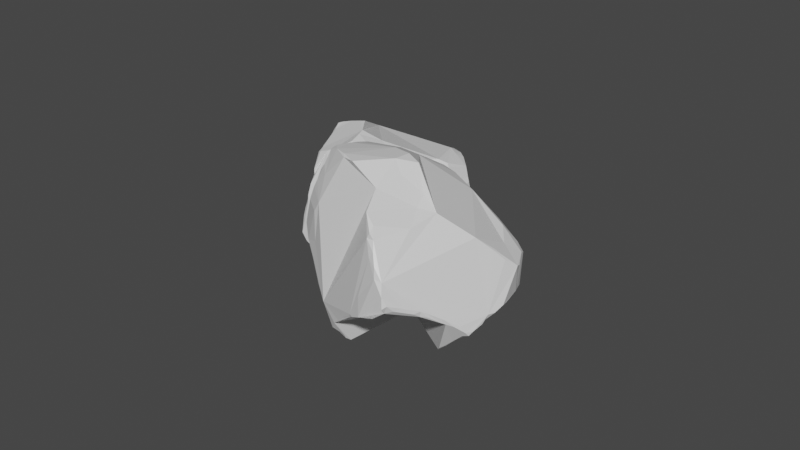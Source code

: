 # Source: rocks4.blend  (saved by Blender 2.93.20; exported with 4.5.12 LTS)
import bpy
from mathutils import Matrix  # noqa: F401  (used for matrix-valued properties, if any)

bpy.ops.wm.read_factory_settings(use_empty=True)
scene = bpy.context.scene
scene.name = 'Scene'

# ---- collections
col_collection = bpy.data.collections.new('Collection'); scene.collection.children.link(col_collection)

# ---- materials (node trees are filled in below, after node groups)
mat_material_012 = bpy.data.materials.new('Material.012')
mat_material_012.alpha_threshold = 0.0
mat_material_012.use_transparent_shadow = False
mat_material_012.line_color = (0.0, 0.0, 0.0, 1.0)
mat_material_011 = bpy.data.materials.new('Material.011')
mat_material_011.alpha_threshold = 0.0
mat_material_011.use_transparent_shadow = False
mat_material_011.line_color = (0.0, 0.0, 0.0, 1.0)
mat_material_010 = bpy.data.materials.new('Material.010')
mat_material_010.alpha_threshold = 0.0
mat_material_010.use_transparent_shadow = False
mat_material_010.line_color = (0.0, 0.0, 0.0, 1.0)
mat_material_009 = bpy.data.materials.new('Material.009')
mat_material_009.alpha_threshold = 0.0
mat_material_009.use_transparent_shadow = False
mat_material_009.line_color = (0.0, 0.0, 0.0, 1.0)
mat_material_002 = bpy.data.materials.new('Material.002')
mat_material_002.alpha_threshold = 0.0
mat_material_002.use_transparent_shadow = False
mat_material_002.line_color = (0.0, 0.0, 0.0, 1.0)
mat_material_001 = bpy.data.materials.new('Material.001')
mat_material_001.alpha_threshold = 0.0
mat_material_001.use_transparent_shadow = False
mat_material_001.line_color = (0.0, 0.0, 0.0, 1.0)
mat_material_003 = bpy.data.materials.new('Material.003')
mat_material_003.alpha_threshold = 0.0
mat_material_003.use_transparent_shadow = False
mat_material_003.line_color = (0.0, 0.0, 0.0, 1.0)
mat_material_004 = bpy.data.materials.new('Material.004')
mat_material_004.alpha_threshold = 0.0
mat_material_004.use_transparent_shadow = False
mat_material_004.line_color = (0.0, 0.0, 0.0, 1.0)
mat_material_008 = bpy.data.materials.new('Material.008')
mat_material_008.alpha_threshold = 0.0
mat_material_008.use_transparent_shadow = False
mat_material_008.line_color = (0.0, 0.0, 0.0, 1.0)
mat_material_007 = bpy.data.materials.new('Material.007')
mat_material_007.alpha_threshold = 0.0
mat_material_007.use_transparent_shadow = False
mat_material_007.line_color = (0.0, 0.0, 0.0, 1.0)
mat_material_006 = bpy.data.materials.new('Material.006')
mat_material_006.alpha_threshold = 0.0
mat_material_006.use_transparent_shadow = False
mat_material_006.line_color = (0.0, 0.0, 0.0, 1.0)
mat_material_005 = bpy.data.materials.new('Material.005')
mat_material_005.alpha_threshold = 0.0
mat_material_005.use_transparent_shadow = False
mat_material_005.line_color = (0.0, 0.0, 0.0, 1.0)

# ---- material node trees
mat_material_012.use_nodes = True; mat_material_012.node_tree.nodes.clear()
_N = mat_material_012.node_tree.nodes; _L = mat_material_012.node_tree.links
n0 = _N.new('ShaderNodeOutputMaterial'); n0.name = 'Material Output'; n0.location = (300, 300)
n1 = _N.new('ShaderNodeBsdfPrincipled'); n1.name = 'Principled BSDF'; n1.location = (10, 300)
n1.distribution = 'GGX'
n1.subsurface_method = 'BURLEY'
n1.inputs[2].default_value = 0.4
n1.inputs[3].default_value = 1.45
n1.inputs[27].default_value = (0.0, 0.0, 0.0, 1.0)
n1.inputs[28].default_value = 1.0
_L.new(n1.outputs[0], n0.inputs[0])
n0.is_active_output = True
mat_material_011.use_nodes = True; mat_material_011.node_tree.nodes.clear()
_N = mat_material_011.node_tree.nodes; _L = mat_material_011.node_tree.links
n0 = _N.new('ShaderNodeOutputMaterial'); n0.name = 'Material Output'; n0.location = (300, 300)
n1 = _N.new('ShaderNodeBsdfPrincipled'); n1.name = 'Principled BSDF'; n1.location = (10, 300)
n1.distribution = 'GGX'
n1.subsurface_method = 'BURLEY'
n1.inputs[2].default_value = 0.4
n1.inputs[3].default_value = 1.45
n1.inputs[27].default_value = (0.0, 0.0, 0.0, 1.0)
n1.inputs[28].default_value = 1.0
_L.new(n1.outputs[0], n0.inputs[0])
n0.is_active_output = True
mat_material_010.use_nodes = True; mat_material_010.node_tree.nodes.clear()
_N = mat_material_010.node_tree.nodes; _L = mat_material_010.node_tree.links
n0 = _N.new('ShaderNodeOutputMaterial'); n0.name = 'Material Output'; n0.location = (300, 300)
n1 = _N.new('ShaderNodeBsdfPrincipled'); n1.name = 'Principled BSDF'; n1.location = (10, 300)
n1.distribution = 'GGX'
n1.subsurface_method = 'BURLEY'
n1.inputs[2].default_value = 0.4
n1.inputs[3].default_value = 1.45
n1.inputs[27].default_value = (0.0, 0.0, 0.0, 1.0)
n1.inputs[28].default_value = 1.0
_L.new(n1.outputs[0], n0.inputs[0])
n0.is_active_output = True
mat_material_009.use_nodes = True; mat_material_009.node_tree.nodes.clear()
_N = mat_material_009.node_tree.nodes; _L = mat_material_009.node_tree.links
n0 = _N.new('ShaderNodeOutputMaterial'); n0.name = 'Material Output'; n0.location = (300, 300)
n1 = _N.new('ShaderNodeBsdfPrincipled'); n1.name = 'Principled BSDF'; n1.location = (10, 300)
n1.distribution = 'GGX'
n1.subsurface_method = 'BURLEY'
n1.inputs[2].default_value = 0.4
n1.inputs[3].default_value = 1.45
n1.inputs[27].default_value = (0.0, 0.0, 0.0, 1.0)
n1.inputs[28].default_value = 1.0
_L.new(n1.outputs[0], n0.inputs[0])
n0.is_active_output = True
mat_material_002.use_nodes = True; mat_material_002.node_tree.nodes.clear()
_N = mat_material_002.node_tree.nodes; _L = mat_material_002.node_tree.links
n0 = _N.new('ShaderNodeOutputMaterial'); n0.name = 'Material Output'; n0.location = (300, 300)
n1 = _N.new('ShaderNodeBsdfPrincipled'); n1.name = 'Principled BSDF'; n1.location = (10, 300)
n1.distribution = 'GGX'
n1.subsurface_method = 'BURLEY'
n1.inputs[2].default_value = 0.4
n1.inputs[3].default_value = 1.45
n1.inputs[27].default_value = (0.0, 0.0, 0.0, 1.0)
n1.inputs[28].default_value = 1.0
_L.new(n1.outputs[0], n0.inputs[0])
n0.is_active_output = True
mat_material_001.use_nodes = True; mat_material_001.node_tree.nodes.clear()
_N = mat_material_001.node_tree.nodes; _L = mat_material_001.node_tree.links
n0 = _N.new('ShaderNodeOutputMaterial'); n0.name = 'Material Output'; n0.location = (300, 300)
n1 = _N.new('ShaderNodeBsdfPrincipled'); n1.name = 'Principled BSDF'; n1.location = (10, 300)
n1.distribution = 'GGX'
n1.subsurface_method = 'BURLEY'
n1.inputs[2].default_value = 0.4
n1.inputs[3].default_value = 1.45
n1.inputs[27].default_value = (0.0, 0.0, 0.0, 1.0)
n1.inputs[28].default_value = 1.0
_L.new(n1.outputs[0], n0.inputs[0])
n0.is_active_output = True
mat_material_003.use_nodes = True; mat_material_003.node_tree.nodes.clear()
_N = mat_material_003.node_tree.nodes; _L = mat_material_003.node_tree.links
n0 = _N.new('ShaderNodeOutputMaterial'); n0.name = 'Material Output'; n0.location = (300, 300)
n1 = _N.new('ShaderNodeBsdfPrincipled'); n1.name = 'Principled BSDF'; n1.location = (10, 300)
n1.distribution = 'GGX'
n1.subsurface_method = 'BURLEY'
n1.inputs[2].default_value = 0.4
n1.inputs[3].default_value = 1.45
n1.inputs[27].default_value = (0.0, 0.0, 0.0, 1.0)
n1.inputs[28].default_value = 1.0
_L.new(n1.outputs[0], n0.inputs[0])
n0.is_active_output = True
mat_material_004.use_nodes = True; mat_material_004.node_tree.nodes.clear()
_N = mat_material_004.node_tree.nodes; _L = mat_material_004.node_tree.links
n0 = _N.new('ShaderNodeOutputMaterial'); n0.name = 'Material Output'; n0.location = (300, 300)
n1 = _N.new('ShaderNodeBsdfPrincipled'); n1.name = 'Principled BSDF'; n1.location = (10, 300)
n1.distribution = 'GGX'
n1.subsurface_method = 'BURLEY'
n1.inputs[2].default_value = 0.4
n1.inputs[3].default_value = 1.45
n1.inputs[27].default_value = (0.0, 0.0, 0.0, 1.0)
n1.inputs[28].default_value = 1.0
_L.new(n1.outputs[0], n0.inputs[0])
n0.is_active_output = True
mat_material_008.use_nodes = True; mat_material_008.node_tree.nodes.clear()
_N = mat_material_008.node_tree.nodes; _L = mat_material_008.node_tree.links
n0 = _N.new('ShaderNodeOutputMaterial'); n0.name = 'Material Output'; n0.location = (300, 300)
n1 = _N.new('ShaderNodeBsdfPrincipled'); n1.name = 'Principled BSDF'; n1.location = (10, 300)
n1.distribution = 'GGX'
n1.subsurface_method = 'BURLEY'
n1.inputs[2].default_value = 0.4
n1.inputs[3].default_value = 1.45
n1.inputs[27].default_value = (0.0, 0.0, 0.0, 1.0)
n1.inputs[28].default_value = 1.0
_L.new(n1.outputs[0], n0.inputs[0])
n0.is_active_output = True
mat_material_007.use_nodes = True; mat_material_007.node_tree.nodes.clear()
_N = mat_material_007.node_tree.nodes; _L = mat_material_007.node_tree.links
n0 = _N.new('ShaderNodeOutputMaterial'); n0.name = 'Material Output'; n0.location = (300, 300)
n1 = _N.new('ShaderNodeBsdfPrincipled'); n1.name = 'Principled BSDF'; n1.location = (10, 300)
n1.distribution = 'GGX'
n1.subsurface_method = 'BURLEY'
n1.inputs[2].default_value = 0.4
n1.inputs[3].default_value = 1.45
n1.inputs[27].default_value = (0.0, 0.0, 0.0, 1.0)
n1.inputs[28].default_value = 1.0
_L.new(n1.outputs[0], n0.inputs[0])
n0.is_active_output = True
mat_material_006.use_nodes = True; mat_material_006.node_tree.nodes.clear()
_N = mat_material_006.node_tree.nodes; _L = mat_material_006.node_tree.links
n0 = _N.new('ShaderNodeOutputMaterial'); n0.name = 'Material Output'; n0.location = (300, 300)
n1 = _N.new('ShaderNodeBsdfPrincipled'); n1.name = 'Principled BSDF'; n1.location = (10, 300)
n1.distribution = 'GGX'
n1.subsurface_method = 'BURLEY'
n1.inputs[2].default_value = 0.4
n1.inputs[3].default_value = 1.45
n1.inputs[27].default_value = (0.0, 0.0, 0.0, 1.0)
n1.inputs[28].default_value = 1.0
_L.new(n1.outputs[0], n0.inputs[0])
n0.is_active_output = True
mat_material_005.use_nodes = True; mat_material_005.node_tree.nodes.clear()
_N = mat_material_005.node_tree.nodes; _L = mat_material_005.node_tree.links
n0 = _N.new('ShaderNodeOutputMaterial'); n0.name = 'Material Output'; n0.location = (300, 300)
n1 = _N.new('ShaderNodeBsdfPrincipled'); n1.name = 'Principled BSDF'; n1.location = (10, 300)
n1.distribution = 'GGX'
n1.subsurface_method = 'BURLEY'
n1.inputs[2].default_value = 0.4
n1.inputs[3].default_value = 1.45
n1.inputs[27].default_value = (0.0, 0.0, 0.0, 1.0)
n1.inputs[28].default_value = 1.0
_L.new(n1.outputs[0], n0.inputs[0])
n0.is_active_output = True

# ---- world
world_world = bpy.data.worlds.new('World'); scene.world = world_world
world_world.use_nodes = True; world_world.node_tree.nodes.clear()
_N = world_world.node_tree.nodes; _L = world_world.node_tree.links
n0 = _N.new('ShaderNodeOutputWorld'); n0.name = 'World Output'; n0.location = (300, 300)
n1 = _N.new('ShaderNodeBackground'); n1.name = 'Background'; n1.location = (10, 300)
n1.inputs[0].default_value = (0.05088, 0.05088, 0.05088, 1.0)
_L.new(n1.outputs[0], n0.inputs[0])
n0.is_active_output = True
world_world.color = (0.05088, 0.05088, 0.05088)
world_world.use_sun_shadow = False
world_world.sun_shadow_jitter_overblur = 0.0

# ---- meshes
me_cube_007 = bpy.data.meshes.new('Cube.007')
me_cube_007.from_pydata([(0.7306, 1.993, -0.06628), (-0.613, 1.129, 0.2705), (-0.6399, 1.28, 0.3512), (-0.761, 1.704, 0.283), (-0.6946, 1.585, 0.2303), (-0.6212, 1.524, 0.1966), (1.506, 1.73, 0.3723), (1.5, 1.518, 0.5151), (0.1292, 0.9145, 0.4576), (0.3692, 0.9694, 0.509), (0.2911, 3.064, 0.2903), (0.2514, 2.998, 0.2064), (-0.008531, 2.967, 0.1445), (0.4138, 3.152, 0.4268), (0.6064, 3.124, 0.4136), (1.33, 2.727, 0.6763), (1.318, 2.722, 0.6927), (1.543, 2.517, 0.6234), (1.455, 2.609, 0.6483), (0.246, 1.589, 1.172), (0.4361, 1.822, 1.089), (0.07486, 2.431, 1.056), (-0.06626, 2.649, 1.031), (-0.1548, 2.661, 1.004), (-0.2945, 2.645, 0.9864), (-0.3337, 2.672, 0.9538), (-0.3908, 2.778, 0.8206), (-0.5952, 2.488, 0.4966), (-0.6564, 2.388, 0.3583), (0.1117, 1.293, 0.09343), (-0.4896, 2.859, 0.3349), (-0.5265, 2.803, 0.3496), (-0.5674, 2.692, 0.3265), (1.597, 2.192, 0.3213), (1.679, 2.182, 0.3936), (1.336, 1.465, 0.5591), (0.3566, 1.527, 0.05298), (-0.2761, 1.231, 0.8833), (-0.3486, 1.19, 0.8568), (0.5809, 1.395, 1.078), (0.6392, 1.47, 1.081), (0.6906, 2.943, 0.7805), (0.6527, 2.89, 0.8165), (0.8792, 2.651, 0.04464), (0.993, 2.553, 0.03988), (0.9921, 2.541, 0.02658), (-0.116, 2.93, 0.1732), (-0.05492, 2.976, 0.1827), (-0.5395, 1.09, 0.6615), (-0.2265, 0.9764, 0.219), (0.008085, 1.017, 0.2949), (-0.715, 1.79, 0.6824), (-0.5417, 1.084, 0.7073), (-0.6981, 1.635, 0.8373), (-0.5445, 1.127, 0.7761), (-0.6669, 1.594, 0.8468), (-0.6545, 1.507, 0.8309), (-0.6456, 1.472, 0.8077), (-0.6157, 1.372, 0.8055), (-0.6031, 1.384, 0.8221), (-0.5822, 1.233, 0.7858), (-0.543, 1.23, 0.8155), (-0.5603, 1.16, 0.8026), (-0.4944, 1.159, 0.8173), (-0.3913, 1.16, 0.8269), (0.197, 2.778, 0.9498), (0.3768, 2.849, 0.8898), (0.02047, 2.536, 1.048), (-0.1281, 2.725, 0.9515), (-0.09163, 2.817, 0.7609), (0.8615, 1.291, 0.7634), (1.373, 1.566, 0.724), (1.11, 1.462, 0.9123), (0.9868, 1.462, 0.9594), (0.8854, 1.462, 1.002), (1.253, 1.543, 0.8743), (1.07, 1.483, 0.952), (0.7498, 1.452, 1.048), (0.834, 1.534, 1.016), (1.024, 1.537, 0.9613), (1.04, 2.483, 0.02345), (1.081, 2.49, 0.06195), (1.126, 2.446, 0.03235), (1.119, 2.385, 0.01831), (1.307, 2.33, 0.1165), (1.326, 2.343, 0.1635), (1.369, 1.946, 0.228), (1.447, 2.279, 0.2098), (1.549, 2.244, 0.2813), (1.479, 2.287, 0.2603), (1.562, 2.267, 0.3169), (1.638, 2.242, 0.3649), (-0.2044, 1.146, 0.1194), (-0.1715, 1.106, 0.1382), (0.4939, 1.578, 0.03829), (0.09373, 1.167, 0.157), (0.4483, 2.191, -0.05821), (0.5406, 2.107, -0.06045), (0.2635, 1.982, 0.03077), (-0.7222, 1.438, 0.2431), (-0.5907, 1.339, 0.2011), (-0.7015, 1.332, 0.2566), (1.434, 1.516, 0.4039), (1.332, 1.374, 0.4403), (0.5478, 3.142, 0.3283), (0.5508, 3.079, 0.2623), (0.3678, 3.166, 0.3746), (0.8602, 2.75, 0.7996), (1.232, 2.575, 0.7666), (1.46, 2.6, 0.6683), (1.327, 2.447, 0.7629), (0.2142, 1.993, 1.127), (0.2447, 1.837, 1.153), (0.1375, 2.269, 1.079), (0.1749, 2.18, 1.092), (0.1793, 2.091, 1.106), (0.2291, 2.046, 1.11), (-0.3588, 2.638, 0.964), (-0.2292, 2.616, 0.9976), (-0.636, 2.154, 0.5704), (-0.7215, 1.842, 0.6072), (-0.6704, 1.647, 0.4395), (-0.8111, 1.872, 0.3759), (-0.8175, 1.895, 0.3492), (-0.7659, 1.982, 0.3262), (-0.7445, 2.107, 0.3408), (0.9634, 1.333, 0.6265), (0.8167, 1.195, 0.5808), (1.031, 1.317, 0.5391), (-0.4828, 2.871, 0.4275), (-0.4564, 2.88, 0.5266), (-0.4371, 2.873, 0.6061), (-0.4244, 2.823, 0.7204), (-0.3989, 2.835, 0.7387), (1.709, 2.228, 0.4242), (1.818, 2.202, 0.5459), (1.732, 2.176, 0.4493), (1.809, 2.253, 0.5709), (1.681, 2.369, 0.5808), (1.616, 2.46, 0.6242), (1.678, 2.365, 0.6204), (1.526, 2.518, 0.6604), (1.588, 2.319, 0.6769), (1.82, 2.106, 0.6002), (1.782, 1.941, 0.6434), (1.761, 1.913, 0.6698), (1.719, 1.768, 0.6949), (0.9601, 2.165, -0.01696), (1.056, 2.255, 0.001149), (0.9413, 2.097, -0.01611), (0.8456, 2.069, -0.04085), (1.143, 1.921, 0.1332), (0.7919, 1.985, -0.05062), (0.6795, 1.847, -0.03771), (0.5482, 1.679, 0.006243), (-0.1779, 1.25, 0.9148), (-0.2135, 1.21, 0.8846), (-0.06486, 1.275, 0.9579), (-0.01152, 1.316, 0.9863), (-0.07168, 1.254, 0.9378), (0.06985, 1.312, 1.019), (0.0483, 1.281, 0.9784), (0.1649, 1.344, 1.068), (0.215, 1.33, 1.064), (0.2452, 1.372, 1.109), (0.267, 1.447, 1.141), (0.34, 1.417, 1.157), (0.3467, 1.372, 1.134), (0.4641, 1.383, 1.134), (1.125, 2.879, 0.7027), (1.128, 2.886, 0.6887), (0.7058, 3.073, 0.5037), (1.033, 2.939, 0.7135), (1.047, 2.95, 0.6966), (0.9215, 2.991, 0.6335), (0.8511, 2.949, 0.7569), (0.5866, 2.986, 0.1645), (0.7716, 2.742, 0.0339), (0.8391, 2.666, 0.02442), (0.6593, 2.841, 0.02271), (0.7446, 2.736, 0.01883), (0.566, 2.934, 0.03372), (0.6577, 2.787, 0.009367), (0.5568, 3.034, 0.2), (0.5487, 2.88, -0.004045), (0.4925, 2.917, 0.007812), (0.4748, 2.824, -0.01113), (0.3926, 2.687, -0.02609), (0.3267, 2.503, -0.04947), (0.2816, 2.428, -0.05376), (-0.4841, 1.035, 0.6557), (-0.517, 1.007, 0.6169), (-0.5269, 1.016, 0.578), (-0.5034, 0.9607, 0.5517), (-0.5259, 0.9804, 0.5108), (-0.558, 1.03, 0.3735), (-0.575, 1.064, 0.3407), (-0.06227, 0.8797, 0.4229), (-0.3903, 0.9983, 0.3131), (-0.2225, 0.8516, 0.3648), (-0.2444, 0.8645, 0.3442), (-0.001178, 0.8923, 0.4172), (0.1167, 0.9198, 0.4387), (-0.2742, 1.021, 0.1799), (-0.3003, 1.074, 0.1602), (-0.5132, 2.803, 0.3207), (-0.309, 2.906, 0.2514), (-0.5942, 2.607, 0.3241), (4.055, 0.5499, 0.4051), (1.921, -1.214, -1.486), (1.967, -0.6976, -1.632), (3.163, -0.2638, -1.754), (3.06, -0.5914, -1.597), (3.005, -0.7441, -1.462), (1.482, 2.266, 0.8603), (0.5458, 2.346, 0.7153), (0.3539, -0.2724, -0.7842), (0.1366, 0.2299, -0.5633), (5.299, 3.264, -0.6787), (5.481, 2.827, -0.62), (5.799, 2.317, -0.8561), (4.925, 3.995, -0.702), (4.792, 4.086, -0.4517), (2.593, 4.926, 0.1631), (2.532, 4.96, 0.131), (2.209, 4.572, 0.5083), (2.367, 4.737, 0.3617), (-0.8322, 3.434, -1.564), (-0.1765, 3.772, -1.271), (1.429, 4.428, -1.746), (2.057, 4.607, -1.915), (2.234, 4.456, -1.992), (2.35, 4.233, -2.137), (2.544, 4.136, -2.149), (3.267, 3.834, -2.077), (3.935, 2.037, -1.907), (4.251, 1.338, -1.806), (2.43, -0.8001, -0.4313), (5.206, 2.284, -1.641), (5.061, 2.194, -1.695), (4.937, 1.875, -1.702), (2.564, 3.033, 0.9681), (2.237, 3.331, 0.9832), (0.3838, 2.236, 0.4736), (2.904, -0.2694, -0.1212), (-0.2325, 1.322, -1.808), (-0.1781, 1.09, -1.859), (-1.115, 3.094, -1.028), (-1.004, 3.294, -0.9702), (3.075, 5.049, -0.7538), (2.862, 5.035, -0.8342), (4.937, 2.264, 0.3676), (4.681, 2.18, 0.5225), (4.702, 2.112, 0.5386), (5.689, 2.24, -1.014), (5.712, 2.414, -0.9574), (0.4196, 0.07713, -1.847), (1.544, -1.291, -0.9417), (1.214, -0.7392, -0.7538), (1.908, 1.258, -2.175), (0.2483, 0.2161, -1.903), (1.031, 1.502, -2.314), (0.09699, 0.5193, -1.992), (0.8925, 1.488, -2.282), (0.7618, 1.289, -2.238), (0.764, 1.157, -2.195), (0.5457, 0.9951, -2.144), (0.5052, 1.085, -2.149), (0.3063, 0.7084, -2.062), (0.1706, 0.8383, -2.049), (0.08224, 0.6515, -2.046), (-0.01354, 0.7616, -1.984), (-0.1084, 0.8955, -1.871), (2.447, 4.83, -1.522), (2.692, 4.935, -1.245), (1.71, 4.542, -1.816), (2.535, 4.425, -1.907), (3.371, 3.998, -1.653), (-0.3992, 2.134, -0.3107), (-0.01005, 3.0, 0.3125), (-0.7231, 3.18, -0.2076), (-0.8109, 3.216, -0.411), (-0.8963, 3.258, -0.5819), (-0.5121, 3.339, -0.002522), (-0.7945, 3.309, -0.3052), (-0.9958, 3.263, -0.7976), (-0.7648, 3.386, -0.6694), (-0.6867, 3.395, -0.3778), (4.564, 2.043, 0.6072), (4.417, 2.221, 0.6104), (4.401, 2.086, 0.705), (4.329, 1.923, 0.7215), (3.753, 2.328, 0.8397), (3.601, 2.526, 0.8066), (2.524, 2.052, 0.8349), (3.229, 2.677, 0.9063), (2.843, 2.949, 0.9499), (3.049, 2.889, 0.8846), (2.756, 3.12, 0.9207), (2.489, 3.307, 0.9602), (2.232, -1.288, -0.8216), (2.062, -1.268, -0.7988), (2.977, -0.09093, 0.05388), (1.957, -0.8374, -0.5103), (4.614, 0.6666, 0.03073), (4.392, 0.596, 0.155), (3.984, 0.3999, -0.2671), (2.726, -0.8453, -1.626), (2.587, -1.037, -1.406), (2.446, -0.975, -1.602), (0.9724, 1.91, 0.7656), (0.6135, 1.672, 0.6193), (5.167, 3.781, -0.4252), (5.266, 3.45, -0.3364), (5.167, 3.804, -0.6983), (2.501, 4.922, -0.5468), (2.02, 4.851, -0.03904), (2.276, 4.793, 0.3459), (1.709, 4.696, 0.09571), (0.1825, 3.997, -1.604), (-0.252, 3.826, -1.577), (0.9756, 4.267, -1.676), (0.7192, 4.184, -1.635), (0.483, 4.073, -1.634), (0.3421, 4.051, -1.573), (2.453, 4.083, -2.187), (2.209, 4.28, -2.067), (3.007, 1.63, -1.998), (2.283, 1.097, -2.102), (2.437, 0.2365, -1.82), (3.215, 0.3021, -1.944), (3.362, 0.2503, -1.924), (3.59, 0.3823, -1.847), (3.785, 0.6805, -1.854), (0.1065, 1.858, -0.03471), (0.07296, 1.312, -0.1394), (0.3383, 1.604, 0.1501), (4.902, 2.619, -1.742), (4.555, 2.987, -1.827), (4.249, 3.256, -1.895), (3.734, 3.553, -2.006), (3.679, 3.661, -1.999), (2.206, 3.546, 0.9783), (1.656, 4.005, 0.9702), (1.995, 3.556, 0.9837), (1.681, 4.173, 0.9237), (1.967, 4.294, 0.7428), (2.043, 4.542, 0.6032), (1.82, 4.415, 0.6939), (2.092, 4.679, 0.4447), (1.583, 4.431, 0.5268), (1.265, 4.011, 0.9224), (0.7951, 3.816, 0.8487), (0.6574, 3.832, 0.7962), (0.2943, 3.607, 0.7351), (4.096, 1.25, 0.6005), (4.16, 1.568, 0.6828), (3.963, 1.109, 0.5859), (4.053, 0.8855, 0.5034), (2.948, 1.477, 0.6775), (3.945, 0.6461, 0.4615), (3.684, 0.3279, 0.3298), (3.265, 0.04012, 0.1431), (-0.3658, 1.556, -1.729), (-0.3193, 1.349, -1.732), (-0.5367, 1.853, -1.647), (-0.5832, 2.074, -1.621), (-0.5046, 1.742, -1.629), (-0.758, 2.252, -1.561), (-0.6663, 2.041, -1.536), (-0.9239, 2.565, -1.508), (-0.9682, 2.573, -1.441), (-1.061, 2.831, -1.464), (-1.029, 3.093, -1.484), (-1.194, 3.16, -1.411), (-1.211, 3.008, -1.37), (-1.262, 3.141, -1.231), (2.943, 5.093, -0.1337), (3.005, 5.062, -0.1147), (4.308, 4.387, -0.4305), (3.087, 5.15, -0.2639), (3.161, 5.127, -0.2296), (3.547, 4.874, -0.3118), (3.07, 5.137, -0.5344), (5.395, 2.992, -0.1675), (5.231, 2.292, 0.2389), (5.066, 2.187, 0.3409), (5.546, 2.327, 0.104), (5.289, 2.204, 0.2248), (5.76, 2.445, -0.03314), (5.482, 2.183, 0.1248), (5.389, 3.168, -0.2509), (5.791, 2.204, -0.002731), (5.86, 2.256, -0.08881), (5.746, 2.007, -0.07591), (5.567, 1.628, -0.1391), (5.308, 1.15, -0.1667), (5.196, 0.9555, -0.2059), (0.2914, 0.01094, -1.767), (0.3893, -0.201, -1.758), (0.5525, -0.3215, -1.725), (0.5149, -0.4872, -1.659), (0.7137, -0.6084, -1.641), (1.32, -1.002, -1.527), (1.515, -1.065, -1.513), (0.5238, -0.6354, -0.9691), (1.361, -1.098, -1.251), (0.7699, -1.034, -1.09), (0.8827, -1.099, -1.094), (0.5316, -0.5721, -0.8908), (0.4392, -0.3371, -0.778), (1.804, -1.384, -0.9594), (2.0, -1.377, -0.9748), (5.154, 2.111, -1.645), (5.484, 2.267, -1.333), (4.786, 1.684, -1.72), (1.499, -2.013, -0.6431), (-3.866, -2.964, -1.061), (-4.043, -2.485, -0.8223), (-3.646, -1.123, -0.9693), (-3.433, -1.551, -1.093), (-3.206, -1.817, -1.144), (1.615, -3.597, 1.046), (0.8859, -4.187, 1.356), (-2.923, -4.402, -0.05047), (-2.452, -4.507, 0.29), (0.3747, 1.644, 0.2836), (0.4912, 1.485, 0.009975), (0.03423, 1.683, -0.3661), (0.3056, 1.78, 0.7681), (0.7901, 1.478, 0.8749), (1.231, -0.4588, 2.016), (1.142, -0.4587, 2.049), (1.704, -1.318, 1.978), (1.504, -0.9483, 2.003), (-4.337, -2.483, 2.139), (-3.338, -2.029, 2.139), (-3.447, 0.1449, 1.953), (-3.47, 0.9337, 1.843), (-3.581, 1.068, 1.706), (-3.88, 1.176, 1.545), (-3.835, 1.293, 1.436), (-3.407, 1.649, 1.07), (-3.117, 0.9975, -0.03594), (-2.904, 0.7574, -0.4806), (-1.315, -3.328, -0.9149), (-1.906, 1.936, -0.2697), (-2.107, 1.816, -0.2764), (-2.249, 1.536, -0.4033), (2.513, -2.361, 1.122), (2.455, -2.475, 1.374), (0.2768, -4.15, 1.328), (-0.3256, -2.93, -0.7601), (-5.018, -2.97, 0.8575), (-5.149, -3.01, 0.7184), (-3.411, -3.436, 2.094), (-3.195, -3.284, 2.167), (-0.4493, 0.9048, 1.859), (-0.7217, 0.7983, 1.909), (2.199, -0.2532, -0.03366), (2.387, -0.6643, 0.01312), (2.416, -0.7024, -0.02669), (-0.366, 1.701, -0.3851), (-0.1997, 1.766, -0.2983), (-5.059, -3.111, 0.0212), (-2.912, -3.851, -0.9419), (-2.553, -3.988, -0.5452), (-4.8, -0.8746, 0.1518), (-5.227, -3.119, 0.1392), (-5.454, -1.325, 0.5286), (-5.421, -2.983, 0.3325), (-5.455, -1.479, 0.5657), (-5.464, -1.746, 0.5068), (-5.402, -1.862, 0.4417), (-5.43, -2.187, 0.4288), (-5.442, -2.163, 0.4865), (-5.431, -2.631, 0.3607), (-5.44, -2.681, 0.469), (-5.514, -2.866, 0.4001), (-5.405, -2.942, 0.4904), (-5.184, -3.052, 0.5967), (-2.41, 1.004, 1.872), (-1.69, 0.9988, 1.875), (-3.438, 0.5119, 1.921), (-3.267, 1.217, 1.607), (-2.43, 1.417, 1.158), (-1.767, -4.095, 1.446), (-0.08577, -3.878, 1.824), (-1.479, -3.859, 2.087), (-1.942, -3.713, 2.115), (-2.333, -3.593, 2.149), (-0.9138, -3.792, 2.122), (-1.691, -3.749, 2.167), (-2.834, -3.463, 2.163), (-2.429, -3.326, 2.167), (-1.775, -3.539, 2.172), (2.482, -0.9231, -0.01502), (2.457, -0.9455, 0.1207), (2.62, -1.129, 0.06424), (2.586, -1.299, 0.003575), (2.651, -1.658, 0.3939), (2.552, -1.637, 0.5376), (2.005, -2.832, 0.6211), (2.62, -1.955, 0.7351), (2.588, -2.16, 0.9937), (2.535, -1.96, 0.896), (2.522, -2.105, 1.105), (2.52, -2.257, 1.284), (-2.335, -3.396, -1.137), (-2.363, -3.547, -1.074), (0.1156, -2.936, -0.6762), (-1.712, -3.665, -0.7985), (0.9972, -1.117, -0.7821), (1.14, -1.463, -0.7412), (0.01622, -1.505, -0.7538), (-3.704, -1.947, -1.125), (-3.347, -2.387, -1.164), (-3.815, -2.277, -1.106), (1.1, -4.134, 1.008), (0.572, -4.427, 0.9821), (0.9571, 1.587, 0.6087), (1.121, 1.391, 0.4169), (0.386, 1.866, 0.5982), (-0.3092, 0.1541, 1.983), (0.5203, -0.7804, 2.133), (1.44, -0.976, 2.058), (0.6251, -1.26, 2.158), (-3.825, -1.277, 2.119), (-4.008, -1.763, 2.164), (-3.546, -0.393, 2.013), (-3.597, -0.6934, 2.051), (-3.731, -0.9541, 2.065), (-3.673, -1.143, 2.101), (-3.968, 1.224, 1.433), (-3.789, 1.02, 1.617), (-3.831, 0.07962, 0.02664), (-4.504, -0.727, -0.03707), (-4.019, -1.372, -0.5008), (-3.902, -0.567, -0.7111), (-3.802, -0.4956, -0.7798), (-3.503, -0.3051, -0.7744), (-3.365, 0.03684, -0.681), (-1.006, -4.104, 1.176), (-1.358, -4.346, 0.8981), (-0.5609, -4.238, 0.9917), (-2.191, 1.975, -0.01507), (-2.455, 1.983, 0.2707), (-2.685, 1.952, 0.4945), (-3.099, 1.805, 0.7921), (-3.085, 1.814, 0.8644), (2.476, -2.371, 1.493), (2.298, -2.554, 1.892), (2.39, -2.545, 1.561), (2.247, -2.391, 1.967), (2.026, -1.907, 1.928), (1.82, -1.565, 2.021), (1.879, -1.912, 2.03), (1.537, -1.291, 2.063), (1.419, -1.936, 2.096), (2.015, -2.828, 2.009), (1.597, -3.259, 2.044), (1.425, -3.313, 2.089), (1.078, -3.685, 2.078), (2.079, -1.764, -0.2809), (2.35, -1.607, -0.1305), (1.956, -1.941, -0.3141), (1.777, -1.916, -0.4626), (1.75, -2.66, 0.1863), (1.587, -2.103, -0.5562), (1.119, -2.376, -0.6515), (0.4668, -2.709, -0.6882), (-4.865, -3.022, 1.024), (-4.892, -3.101, 0.9037), (-4.709, -3.072, 1.234), (-4.63, -3.007, 1.363), (-4.679, -3.127, 1.169), (-4.547, -3.108, 1.512), (-4.495, -3.179, 1.378), (-4.447, -3.116, 1.726), (-4.325, -3.213, 1.749), (-4.361, -3.12, 1.907), (-4.333, -2.921, 2.03), (-4.242, -3.091, 2.12), (-4.196, -3.232, 2.05), (-3.898, -3.333, 2.145), (0.8058, 0.2175, 1.972), (0.8681, 0.2319, 1.939), (0.671, 1.23, 1.176), (0.6107, 0.4961, 1.947), (0.7128, 0.5107, 1.916), (0.6675, 0.765, 1.664), (0.02964, 0.7375, 1.923), (1.44, 1.069, 0.1573), (2.071, 0.1325, -0.1185), (2.186, -0.1646, -0.1138), (1.942, 0.5455, -0.2059), (2.05, 0.1435, -0.1814), (1.779, 0.9248, -0.2212), (1.926, 0.3891, -0.2588), (1.299, 1.247, 0.2427), (1.806, 0.7808, -0.3513), (1.668, 0.9526, -0.3526), (1.589, 0.7012, -0.4447), (1.291, 0.3946, -0.5899), (1.01, -0.06957, -0.7592), (0.833, -0.2368, -0.8284), (-4.964, -3.334, 0.03245), (-4.943, -3.385, -0.1047), (-4.824, -3.35, -0.2127), (-4.738, -3.541, -0.2808), (-4.632, -3.464, -0.401), (-4.189, -3.301, -0.7749), (-4.083, -3.188, -0.8649), (-3.31, -4.291, -0.3025), (-3.609, -3.59, -0.8137), (-3.534, -4.2, -0.5902), (-3.503, -4.14, -0.6578), (-3.128, -4.324, -0.266), (-2.883, -4.375, -0.1087), (-2.847, -3.672, -1.069), (-2.786, -3.491, -1.126), (-1.977, 1.797, -0.3429), (-1.13, 1.857, -0.336), (-2.399, 1.318, -0.4566)], [], [(51, 57, 56), (59, 61, 63), (190, 64, 63), (64, 38, 63), (21, 65, 67), (67, 65, 22), (42, 41, 66), (65, 68, 22), (69, 26, 68), (68, 25, 24), (71, 75, 126), (74, 78, 77), (35, 71, 126), (78, 20, 40), (80, 81, 82), (83, 82, 84), (82, 85, 84), (29, 95, 93), (94, 95, 29), (153, 97, 0), (122, 123, 3, 4, 99, 101, 2, 121), (5, 99, 4), (2, 101, 196), (1, 101, 100), (35, 103, 7), (103, 102, 7), (10, 106, 105), (104, 106, 13), (108, 109, 16), (108, 110, 109), (109, 110, 141), (18, 109, 17), (110, 142, 141), (125, 123, 122, 121, 2, 194, 192, 191, 48, 52, 54, 60, 58, 57, 51, 120, 119), (119, 27, 28), (125, 207, 124), (126, 128, 35), (131, 132, 133), (134, 138, 137), (17, 139, 138), (17, 141, 139), (138, 140, 137), (135, 143, 136), (140, 142, 137), (141, 142, 140), (142, 145, 143), (136, 143, 144, 146, 7, 102, 6), (145, 146, 144), (7, 71, 35), (86, 151, 149), (147, 149, 150), (149, 152, 150), (86, 149, 148), (158, 161, 160), (160, 161, 163), (164, 163, 167), (19, 165, 166, 168, 40, 112), (39, 40, 168), (170, 169, 15, 18, 17, 134, 91, 90, 89, 85, 81, 44, 43, 177, 176, 105, 104, 14, 171, 174), (170, 174, 173), (169, 172, 16), (13, 174, 171), (174, 175, 173), (41, 42, 175), (175, 42, 107), (108, 175, 107), (177, 181, 176), (179, 182, 184), (183, 181, 11), (11, 185, 187, 188, 189, 12), (45, 178, 44), (183, 11, 10), (191, 192, 193), (197, 199, 201), (200, 49, 199), (202, 9, 8), (206, 47, 46), (32, 206, 207), (207, 28, 27), (207, 206, 46, 12, 189, 96, 98, 36, 29, 92, 204, 100, 5, 4, 124), (56, 57, 58), (56, 58, 59), (58, 60, 59), (61, 60, 62), (59, 60, 61), (52, 190, 54), (63, 54, 190), (48, 190, 52), (21, 113, 114, 116, 20, 78, 79, 76, 75, 71, 146, 145, 142, 110, 108, 107, 42, 66, 65), (23, 22, 68), (26, 69, 133), (24, 23, 68), (22, 23, 118), (70, 126, 72), (126, 75, 72), (72, 76, 73), (72, 75, 76), (74, 73, 79), (73, 76, 79), (53, 51, 56, 55), (78, 74, 79), (77, 78, 40), (40, 39, 77), (45, 81, 80), (80, 82, 83), (148, 83, 84), (81, 85, 82), (33, 90, 91), (29, 36, 94), (92, 29, 93), (36, 154, 94), (95, 50, 49), (87, 88, 33, 86, 148, 84, 85), (97, 98, 96), (189, 188, 96), (154, 98, 97), (100, 101, 99), (100, 99, 5), (128, 103, 35), (105, 106, 104), (183, 10, 105), (18, 15, 16), (20, 116, 111), (20, 111, 112), (116, 115, 111), (114, 115, 116), (55, 56, 59, 63, 38, 37, 155, 157, 158, 160, 162, 164, 165, 19, 112, 111, 115, 114, 113, 21, 67, 22, 118, 24, 117, 26, 132, 131, 130, 129, 32, 207, 27, 119, 120, 51, 53), (117, 24, 25), (24, 118, 23), (26, 117, 25), (124, 123, 125), (125, 119, 28), (128, 126, 127), (39, 168, 163, 161, 159, 156, 64, 190, 197, 8, 9, 202, 50, 95, 94, 154, 153, 152, 151, 86, 6, 102, 103, 128, 127, 126, 70, 72, 73, 74, 77), (30, 31, 129), (129, 130, 131, 133, 69, 68, 65, 66, 41, 175, 13, 106, 10, 11, 12, 47, 206, 30), (26, 133, 132), (136, 134, 135), (33, 34, 6), (134, 136, 34), (34, 136, 6), (137, 135, 134), (134, 17, 138), (140, 138, 139), (143, 135, 137), (139, 141, 140), (144, 143, 145), (137, 142, 143), (7, 146, 71), (34, 91, 134), (147, 148, 149), (151, 152, 149), (98, 154, 36), (97, 153, 154), (152, 153, 0), (148, 147, 150, 0, 97, 96, 188, 187, 186, 182, 180, 178, 45, 80, 83), (37, 156, 155), (155, 159, 157), (160, 163, 162), (163, 164, 162), (167, 163, 168), (166, 167, 168), (156, 37, 38), (169, 170, 173), (171, 14, 13), (169, 173, 172), (172, 173, 175), (174, 13, 175), (16, 15, 169), (43, 178, 177), (178, 180, 177), (105, 176, 183), (177, 180, 179), (182, 179, 180), (176, 181, 183), (179, 184, 181), (186, 184, 182), (185, 184, 186), (186, 187, 185), (44, 178, 43), (190, 48, 191), (190, 191, 193), (194, 2, 195), (196, 195, 2), (195, 196, 198), (200, 199, 197, 190, 193, 192, 194, 195, 198), (197, 201, 8), (202, 8, 201), (200, 198, 49), (202, 201, 50), (201, 199, 50), (49, 198, 203), (198, 196, 1, 100, 204, 203), (50, 199, 49), (205, 206, 32), (28, 207, 125), (205, 31, 30), (31, 205, 32), (205, 30, 206), (47, 12, 46), (54, 62, 60), (63, 61, 62), (63, 62, 54), (26, 25, 68), (81, 45, 44), (89, 87, 85), (89, 88, 87), (90, 88, 89), (90, 33, 88), (33, 91, 34), (93, 95, 49, 203), (204, 92, 93, 203), (1, 196, 101), (14, 104, 13), (109, 18, 16), (141, 17, 109), (112, 40, 20), (123, 124, 4, 3), (129, 31, 32), (86, 33, 6), (152, 0, 150), (159, 155, 156), (165, 164, 167, 166), (158, 157, 161), (161, 157, 159), (156, 38, 64), (172, 108, 16), (175, 108, 172), (181, 177, 179), (185, 181, 184), (185, 11, 181), (259, 265, 264), (267, 269, 271), (398, 272, 271), (272, 246, 271), (229, 273, 275), (275, 273, 230), (250, 249, 274), (273, 276, 230), (277, 234, 276), (276, 233, 232), (279, 283, 334), (282, 286, 285), (243, 279, 334), (286, 228, 248), (288, 289, 290), (291, 290, 292), (290, 293, 292), (237, 303, 301), (302, 303, 237), (361, 305, 208), (330, 331, 211, 212, 307, 309, 210, 329), (213, 307, 212), (210, 309, 404), (209, 309, 308), (243, 311, 215), (311, 310, 215), (218, 314, 313), (312, 314, 221), (316, 317, 224), (316, 318, 317), (317, 318, 349), (226, 317, 225), (318, 350, 349), (333, 331, 330, 329, 210, 402, 400, 399, 256, 260, 262, 268, 266, 265, 259, 328, 327), (327, 235, 236), (333, 415, 332), (334, 336, 243), (339, 340, 341), (342, 346, 345), (225, 347, 346), (225, 349, 347), (346, 348, 345), (343, 351, 344), (348, 350, 345), (349, 350, 348), (350, 353, 351), (344, 351, 352, 354, 215, 310, 214), (353, 354, 352), (215, 279, 243), (294, 359, 357), (355, 357, 358), (357, 360, 358), (294, 357, 356), (366, 369, 368), (368, 369, 371), (372, 371, 375), (227, 373, 374, 376, 248, 320), (247, 248, 376), (378, 377, 223, 226, 225, 342, 299, 298, 297, 293, 289, 252, 251, 385, 384, 313, 312, 222, 379, 382), (378, 382, 381), (377, 380, 224), (221, 382, 379), (382, 383, 381), (249, 250, 383), (383, 250, 315), (316, 383, 315), (385, 389, 384), (387, 390, 392), (391, 389, 219), (219, 393, 395, 396, 397, 220), (253, 386, 252), (391, 219, 218), (399, 400, 401), (405, 407, 409), (408, 257, 407), (410, 217, 216), (414, 255, 254), (240, 414, 415), (415, 236, 235), (415, 414, 254, 220, 397, 304, 306, 244, 237, 300, 412, 308, 213, 212, 332), (264, 265, 266), (264, 266, 267), (266, 268, 267), (269, 268, 270), (267, 268, 269), (260, 398, 262), (271, 262, 398), (256, 398, 260), (229, 321, 322, 324, 228, 286, 287, 284, 283, 279, 354, 353, 350, 318, 316, 315, 250, 274, 273), (231, 230, 276), (234, 277, 341), (232, 231, 276), (230, 231, 326), (278, 334, 280), (334, 283, 280), (280, 284, 281), (280, 283, 284), (282, 281, 287), (281, 284, 287), (261, 259, 264, 263), (286, 282, 287), (285, 286, 248), (248, 247, 285), (253, 289, 288), (288, 290, 291), (356, 291, 292), (289, 293, 290), (241, 298, 299), (237, 244, 302), (300, 237, 301), (244, 362, 302), (303, 258, 257), (295, 296, 241, 294, 356, 292, 293), (305, 306, 304), (397, 396, 304), (362, 306, 305), (308, 309, 307), (308, 307, 213), (336, 311, 243), (313, 314, 312), (391, 218, 313), (226, 223, 224), (228, 324, 319), (228, 319, 320), (324, 323, 319), (322, 323, 324), (263, 264, 267, 271, 246, 245, 363, 365, 366, 368, 370, 372, 373, 227, 320, 319, 323, 322, 321, 229, 275, 230, 326, 232, 325, 234, 340, 339, 338, 337, 240, 415, 235, 327, 328, 259, 261), (325, 232, 233), (232, 326, 231), (234, 325, 233), (332, 331, 333), (333, 327, 236), (336, 334, 335), (247, 376, 371, 369, 367, 364, 272, 398, 405, 216, 217, 410, 258, 303, 302, 362, 361, 360, 359, 294, 214, 310, 311, 336, 335, 334, 278, 280, 281, 282, 285), (238, 239, 337), (337, 338, 339, 341, 277, 276, 273, 274, 249, 383, 221, 314, 218, 219, 220, 255, 414, 238), (234, 341, 340), (344, 342, 343), (241, 242, 214), (342, 344, 242), (242, 344, 214), (345, 343, 342), (342, 225, 346), (348, 346, 347), (351, 343, 345), (347, 349, 348), (352, 351, 353), (345, 350, 351), (215, 354, 279), (242, 299, 342), (355, 356, 357), (359, 360, 357), (306, 362, 244), (305, 361, 362), (360, 361, 208), (356, 355, 358, 208, 305, 304, 396, 395, 394, 390, 388, 386, 253, 288, 291), (245, 364, 363), (363, 367, 365), (368, 371, 370), (371, 372, 370), (375, 371, 376), (374, 375, 376), (364, 245, 246), (377, 378, 381), (379, 222, 221), (377, 381, 380), (380, 381, 383), (382, 221, 383), (224, 223, 377), (251, 386, 385), (386, 388, 385), (313, 384, 391), (385, 388, 387), (390, 387, 388), (384, 389, 391), (387, 392, 389), (394, 392, 390), (393, 392, 394), (394, 395, 393), (252, 386, 251), (398, 256, 399), (398, 399, 401), (402, 210, 403), (404, 403, 210), (403, 404, 406), (408, 407, 405, 398, 401, 400, 402, 403, 406), (405, 409, 216), (410, 216, 409), (408, 406, 257), (410, 409, 258), (409, 407, 258), (257, 406, 411), (406, 404, 209, 308, 412, 411), (258, 407, 257), (413, 414, 240), (236, 415, 333), (413, 239, 238), (239, 413, 240), (413, 238, 414), (255, 220, 254), (262, 270, 268), (271, 269, 270), (271, 270, 262), (234, 233, 276), (289, 253, 252), (297, 295, 293), (297, 296, 295), (298, 296, 297), (298, 241, 296), (241, 299, 242), (301, 303, 257, 411), (412, 300, 301, 411), (209, 404, 309), (222, 312, 221), (317, 226, 224), (349, 225, 317), (320, 248, 228), (331, 332, 212, 211), (337, 239, 240), (294, 241, 214), (360, 208, 358), (367, 363, 364), (373, 372, 375, 374), (366, 365, 369), (369, 365, 367), (364, 246, 272), (380, 316, 224), (383, 316, 380), (389, 385, 387), (393, 389, 392), (393, 219, 389), (467, 473, 472), (475, 477, 479), (606, 480, 479), (480, 454, 479), (437, 481, 483), (483, 481, 438), (458, 457, 482), (481, 484, 438), (485, 442, 484), (484, 441, 440), (487, 491, 542), (490, 494, 493), (451, 487, 542), (494, 436, 456), (496, 497, 498), (499, 498, 500), (498, 501, 500), (445, 511, 509), (510, 511, 445), (569, 513, 416), (538, 539, 419, 420, 515, 517, 418, 537), (421, 515, 420), (418, 517, 612), (417, 517, 516), (451, 519, 423), (519, 518, 423), (426, 522, 521), (520, 522, 429), (524, 525, 432), (524, 526, 525), (525, 526, 557), (434, 525, 433), (526, 558, 557), (541, 539, 538, 537, 418, 610, 608, 607, 464, 468, 470, 476, 474, 473, 467, 536, 535), (535, 443, 444), (541, 623, 540), (542, 544, 451), (547, 548, 549), (550, 554, 553), (433, 555, 554), (433, 557, 555), (554, 556, 553), (551, 559, 552), (556, 558, 553), (557, 558, 556), (558, 561, 559), (552, 559, 560, 562, 423, 518, 422), (561, 562, 560), (423, 487, 451), (502, 567, 565), (563, 565, 566), (565, 568, 566), (502, 565, 564), (574, 577, 576), (576, 577, 579), (580, 579, 583), (435, 581, 582, 584, 456, 528), (455, 456, 584), (586, 585, 431, 434, 433, 550, 507, 506, 505, 501, 497, 460, 459, 593, 592, 521, 520, 430, 587, 590), (586, 590, 589), (585, 588, 432), (429, 590, 587), (590, 591, 589), (457, 458, 591), (591, 458, 523), (524, 591, 523), (593, 597, 592), (595, 598, 600), (599, 597, 427), (427, 601, 603, 604, 605, 428), (461, 594, 460), (599, 427, 426), (607, 608, 609), (613, 615, 617), (616, 465, 615), (618, 425, 424), (622, 463, 462), (448, 622, 623), (623, 444, 443), (623, 622, 462, 428, 605, 512, 514, 452, 445, 508, 620, 516, 421, 420, 540), (472, 473, 474), (472, 474, 475), (474, 476, 475), (477, 476, 478), (475, 476, 477), (468, 606, 470), (479, 470, 606), (464, 606, 468), (437, 529, 530, 532, 436, 494, 495, 492, 491, 487, 562, 561, 558, 526, 524, 523, 458, 482, 481), (439, 438, 484), (442, 485, 549), (440, 439, 484), (438, 439, 534), (486, 542, 488), (542, 491, 488), (488, 492, 489), (488, 491, 492), (490, 489, 495), (489, 492, 495), (469, 467, 472, 471), (494, 490, 495), (493, 494, 456), (456, 455, 493), (461, 497, 496), (496, 498, 499), (564, 499, 500), (497, 501, 498), (449, 506, 507), (445, 452, 510), (508, 445, 509), (452, 570, 510), (511, 466, 465), (503, 504, 449, 502, 564, 500, 501), (513, 514, 512), (605, 604, 512), (570, 514, 513), (516, 517, 515), (516, 515, 421), (544, 519, 451), (521, 522, 520), (599, 426, 521), (434, 431, 432), (436, 532, 527), (436, 527, 528), (532, 531, 527), (530, 531, 532), (471, 472, 475, 479, 454, 453, 571, 573, 574, 576, 578, 580, 581, 435, 528, 527, 531, 530, 529, 437, 483, 438, 534, 440, 533, 442, 548, 547, 546, 545, 448, 623, 443, 535, 536, 467, 469), (533, 440, 441), (440, 534, 439), (442, 533, 441), (540, 539, 541), (541, 535, 444), (544, 542, 543), (455, 584, 579, 577, 575, 572, 480, 606, 613, 424, 425, 618, 466, 511, 510, 570, 569, 568, 567, 502, 422, 518, 519, 544, 543, 542, 486, 488, 489, 490, 493), (446, 447, 545), (545, 546, 547, 549, 485, 484, 481, 482, 457, 591, 429, 522, 426, 427, 428, 463, 622, 446), (442, 549, 548), (552, 550, 551), (449, 450, 422), (550, 552, 450), (450, 552, 422), (553, 551, 550), (550, 433, 554), (556, 554, 555), (559, 551, 553), (555, 557, 556), (560, 559, 561), (553, 558, 559), (423, 562, 487), (450, 507, 550), (563, 564, 565), (567, 568, 565), (514, 570, 452), (513, 569, 570), (568, 569, 416), (564, 563, 566, 416, 513, 512, 604, 603, 602, 598, 596, 594, 461, 496, 499), (453, 572, 571), (571, 575, 573), (576, 579, 578), (579, 580, 578), (583, 579, 584), (582, 583, 584), (572, 453, 454), (585, 586, 589), (587, 430, 429), (585, 589, 588), (588, 589, 591), (590, 429, 591), (432, 431, 585), (459, 594, 593), (594, 596, 593), (521, 592, 599), (593, 596, 595), (598, 595, 596), (592, 597, 599), (595, 600, 597), (602, 600, 598), (601, 600, 602), (602, 603, 601), (460, 594, 459), (606, 464, 607), (606, 607, 609), (610, 418, 611), (612, 611, 418), (611, 612, 614), (616, 615, 613, 606, 609, 608, 610, 611, 614), (613, 617, 424), (618, 424, 617), (616, 614, 465), (618, 617, 466), (617, 615, 466), (465, 614, 619), (614, 612, 417, 516, 620, 619), (466, 615, 465), (621, 622, 448), (444, 623, 541), (621, 447, 446), (447, 621, 448), (621, 446, 622), (463, 428, 462), (470, 478, 476), (479, 477, 478), (479, 478, 470), (442, 441, 484), (497, 461, 460), (505, 503, 501), (505, 504, 503), (506, 504, 505), (506, 449, 504), (449, 507, 450), (509, 511, 465, 619), (620, 508, 509, 619), (417, 612, 517), (430, 520, 429), (525, 434, 432), (557, 433, 525), (528, 456, 436), (539, 540, 420, 419), (545, 447, 448), (502, 449, 422), (568, 416, 566), (575, 571, 572), (581, 580, 583, 582), (574, 573, 577), (577, 573, 575), (572, 454, 480), (588, 524, 432), (591, 524, 588), (597, 593, 595), (601, 597, 600), (601, 427, 597)])
me_cube_007.polygons.foreach_set('material_index', [2, 2, 2, 2, 2, 2, 2, 2, 2, 2, 2, 2, 2, 2, 2, 2, 2, 2, 2, 2, 2, 2, 2, 2, 2, 2, 2, 2, 2, 2, 2, 2, 2, 2, 2, 2, 2, 2, 2, 2, 2, 2, 2, 2, 2, 2, 2, 2, 2, 2, 2, 2, 2, 2, 2, 2, 2, 2, 2, 2, 2, 2, 2, 2, 2, 2, 2, 2, 2, 2, 2, 2, 2, 2, 2, 2, 2, 2, 2, 2, 2, 2, 2, 2, 2, 2, 2, 2, 2, 2, 2, 2, 2, 2, 2, 2, 2, 2, 2, 2, 2, 2, 2, 2, 2, 2, 2, 2, 2, 2, 2, 2, 2, 2, 2, 2, 2, 2, 2, 2, 2, 2, 2, 2, 2, 2, 2, 2, 2, 2, 2, 2, 2, 2, 2, 2, 2, 2, 2, 2, 2, 2, 2, 2, 2, 2, 2, 2, 2, 2, 2, 2, 2, 2, 2, 2, 2, 2, 2, 2, 2, 2, 2, 2, 2, 2, 2, 2, 2, 2, 2, 2, 2, 2, 2, 2, 2, 2, 2, 2, 2, 2, 2, 2, 2, 2, 2, 2, 2, 2, 2, 2, 2, 2, 2, 2, 2, 2, 2, 2, 2, 2, 2, 2, 2, 2, 2, 2, 2, 2, 2, 2, 2, 2, 2, 2, 2, 2, 2, 2, 2, 2, 2, 2, 2, 2, 2, 2, 2, 2, 2, 6, 6, 6, 6, 6, 6, 6, 6, 6, 6, 6, 6, 6, 6, 6, 6, 6, 6, 6, 6, 6, 6, 6, 6, 6, 6, 6, 6, 6, 6, 6, 6, 6, 6, 6, 6, 6, 6, 6, 6, 6, 6, 6, 6, 6, 6, 6, 6, 6, 6, 6, 6, 6, 6, 6, 6, 6, 6, 6, 6, 6, 6, 6, 6, 6, 6, 6, 6, 6, 6, 6, 6, 6, 6, 6, 6, 6, 6, 6, 6, 6, 6, 6, 6, 6, 6, 6, 6, 6, 6, 6, 6, 6, 6, 6, 6, 6, 6, 6, 6, 6, 6, 6, 6, 6, 6, 6, 6, 6, 6, 6, 6, 6, 6, 6, 6, 6, 6, 6, 6, 6, 6, 6, 6, 6, 6, 6, 6, 6, 6, 6, 6, 6, 6, 6, 6, 6, 6, 6, 6, 6, 6, 6, 6, 6, 6, 6, 6, 6, 6, 6, 6, 6, 6, 6, 6, 6, 6, 6, 6, 6, 6, 6, 6, 6, 6, 6, 6, 6, 6, 6, 6, 6, 6, 6, 6, 6, 6, 6, 6, 6, 6, 6, 6, 6, 6, 6, 6, 6, 6, 6, 6, 6, 6, 6, 6, 6, 6, 6, 6, 6, 6, 6, 6, 6, 6, 6, 6, 6, 6, 6, 6, 6, 6, 6, 6, 6, 6, 6, 6, 6, 6, 6, 6, 6, 6, 6, 6, 6, 6, 6, 10, 10, 10, 10, 10, 10, 10, 10, 10, 10, 10, 10, 10, 10, 10, 10, 10, 10, 10, 10, 10, 10, 10, 10, 10, 10, 10, 10, 10, 10, 10, 10, 10, 10, 10, 10, 10, 10, 10, 10, 10, 10, 10, 10, 10, 10, 10, 10, 10, 10, 10, 10, 10, 10, 10, 10, 10, 10, 10, 10, 10, 10, 10, 10, 10, 10, 10, 10, 10, 10, 10, 10, 10, 10, 10, 10, 10, 10, 10, 10, 10, 10, 10, 10, 10, 10, 10, 10, 10, 10, 10, 10, 10, 10, 10, 10, 10, 10, 10, 10, 10, 10, 10, 10, 10, 10, 10, 10, 10, 10, 10, 10, 10, 10, 10, 10, 10, 10, 10, 10, 10, 10, 10, 10, 10, 10, 10, 10, 10, 10, 10, 10, 10, 10, 10, 10, 10, 10, 10, 10, 10, 10, 10, 10, 10, 10, 10, 10, 10, 10, 10, 10, 10, 10, 10, 10, 10, 10, 10, 10, 10, 10, 10, 10, 10, 10, 10, 10, 10, 10, 10, 10, 10, 10, 10, 10, 10, 10, 10, 10, 10, 10, 10, 10, 10, 10, 10, 10, 10, 10, 10, 10, 10, 10, 10, 10, 10, 10, 10, 10, 10, 10, 10, 10, 10, 10, 10, 10, 10, 10, 10, 10, 10, 10, 10, 10, 10, 10, 10, 10, 10, 10, 10, 10, 10, 10, 10, 10, 10, 10, 10])
_uv = me_cube_007.uv_layers.new(name='UVMap')
_uv.uv.foreach_set('vector', [0.2384, 0.5918, 0.2513, 0.6311, 0.2453, 0.6319, 0.2576, 0.6435, 0.2711, 0.65, 0.276, 0.656, 0.3155, 0.6455, 0.2776, 0.6647, 0.276, 0.656, 0.2776, 0.6647, 0.2704, 0.6696, 0.276, 0.656, 0.4532, 0.08466, 0.4869, 0.1134, 0.4537, 0.09691, 0.4537, 0.09691, 0.4869, 0.1134, 0.4564, 0.1118, 0.5456, 0.1073, 0.5554, 0.1138, 0.5166, 0.1136, 0.4869, 0.1134, 0.4629, 0.1336, 0.4564, 0.1118, 0.4799, 0.1679, 0.4509, 0.1715, 0.4629, 0.1336, 0.4629, 0.1336, 0.4471, 0.1456, 0.4471, 0.1316, 0.5486, 0.8517, 0.5222, 0.8737, 0.5183, 0.8075, 0.4807, 0.8881, 0.4786, 0.8971, 0.4644, 0.8932, 0.5619, 0.8251, 0.5486, 0.8517, 0.5183, 0.8075, 0.4786, 0.8971, 0.4505, 0.9279, 0.4526, 0.9016, 0.7174, 0.5854, 0.7229, 0.5899, 0.7155, 0.5927, 0.708, 0.5929, 0.7155, 0.5927, 0.7153, 0.619, 0.7155, 0.5927, 0.722, 0.6267, 0.7153, 0.619, 0.4876, 0.5815, 0.4764, 0.6054, 0.4538, 0.5913, 0.5533, 0.5914, 0.4764, 0.6054, 0.4876, 0.5815, 0.5805, 0.4712, 0.5874, 0.4477, 0.5927, 0.459, 0.2733, 0.5379, 0.2743, 0.533, 0.3001, 0.5366, 0.3177, 0.5407, 0.327, 0.5542, 0.3329, 0.5621, 0.3247, 0.5694, 0.2907, 0.5622, 0.334, 0.5459, 0.327, 0.5542, 0.3177, 0.5407, 0.3247, 0.5694, 0.3329, 0.5621, 0.3389, 0.5721, 0.3436, 0.5721, 0.3329, 0.5621, 0.3464, 0.5612, 0.5588, 0.7398, 0.5663, 0.7163, 0.5733, 0.7251, 0.5663, 0.7163, 0.5826, 0.7081, 0.5733, 0.7251, 0.5776, 0.2253, 0.5781, 0.2248, 0.602, 0.2008, 0.5959, 0.207, 0.5781, 0.2248, 0.5782, 0.2247, 0.5871, 0.06307, 0.6098, 0.06426, 0.6, 0.0737, 0.5871, 0.06307, 0.5909, 0.04846, 0.6098, 0.06426, 0.6098, 0.06426, 0.5909, 0.04846, 0.6095, 0.05709, 0.6173, 0.0698, 0.6098, 0.06426, 0.616, 0.06309, 0.5909, 0.04846, 0.598, 0.04507, 0.6095, 0.05709, 0.2588, 0.5166, 0.2743, 0.533, 0.2733, 0.5379, 0.2907, 0.5622, 0.3536, 0.5791, 0.3485, 0.6239, 0.3316, 0.6313, 0.324, 0.6382, 0.3085, 0.6381, 0.2997, 0.6443, 0.2861, 0.6505, 0.275, 0.6436, 0.2603, 0.6374, 0.2513, 0.6311, 0.2384, 0.5918, 0.2464, 0.5756, 0.2172, 0.5466, 0.2172, 0.5466, 0.2031, 0.5071, 0.2284, 0.5022, 0.2588, 0.5166, 0.2434, 0.5, 0.2704, 0.5234, 0.5183, 0.8075, 0.5339, 0.7798, 0.5619, 0.8251, 0.4751, 0.2418, 0.4577, 0.2028, 0.4604, 0.1966, 0.6205, 0.8696, 0.6115, 0.9005, 0.6072, 0.8893, 0.616, 0.9203, 0.6115, 0.9147, 0.6115, 0.9005, 0.616, 0.9203, 0.6112, 0.9263, 0.6115, 0.9147, 0.6115, 0.9005, 0.6069, 0.9055, 0.6072, 0.8893, 0.6068, 0.8821, 0.5977, 0.8805, 0.6155, 0.8683, 0.6069, 0.9055, 0.5988, 0.9115, 0.6072, 0.8893, 0.6112, 0.9263, 0.5988, 0.9115, 0.6069, 0.9055, 0.5988, 0.9115, 0.5826, 0.8749, 0.5977, 0.8805, 0.6155, 0.8683, 0.5977, 0.8805, 0.5865, 0.8716, 0.5736, 0.8676, 0.5733, 0.7251, 0.5954, 0.8221, 0.6068, 0.8261, 0.5826, 0.8749, 0.5736, 0.8676, 0.5865, 0.8716, 0.5742, 0.8254, 0.5486, 0.8517, 0.5619, 0.8251, 0.6907, 0.6581, 0.6594, 0.6312, 0.6647, 0.5889, 0.6763, 0.5851, 0.6647, 0.5889, 0.6549, 0.5782, 0.6647, 0.5889, 0.6373, 0.5785, 0.6549, 0.5782, 0.6907, 0.6581, 0.6647, 0.5889, 0.6907, 0.5923, 0.2466, 0.6998, 0.25, 0.7069, 0.2421, 0.7097, 0.2421, 0.7097, 0.25, 0.7069, 0.2359, 0.7219, 0.2269, 0.7241, 0.2359, 0.7219, 0.2255, 0.7313, 0.2033, 0.7227, 0.218, 0.7253, 0.2196, 0.7308, 0.2247, 0.7405, 0.224, 0.7502, 0.1821, 0.7168, 0.2304, 0.7483, 0.224, 0.7502, 0.2247, 0.7405, 0.5912, 0.09638, 0.5881, 0.09372, 0.6028, 0.07744, 0.8029, 0.6759, 0.616, 0.9203, 0.6205, 0.8696, 0.7402, 0.6744, 0.7362, 0.6648, 0.7296, 0.6499, 0.722, 0.6267, 0.7229, 0.5899, 0.7299, 0.578, 0.6194, 0.39, 0.6106, 0.3829, 0.6027, 0.3416, 0.602, 0.2008, 0.5959, 0.207, 0.5977, 0.1777, 0.59, 0.1607, 0.5868, 0.1218, 0.5912, 0.09638, 0.5868, 0.1218, 0.5854, 0.1038, 0.5881, 0.09372, 0.5825, 0.1019, 0.6, 0.0737, 0.5731, 0.1764, 0.5868, 0.1218, 0.59, 0.1607, 0.5868, 0.1218, 0.5673, 0.1074, 0.5854, 0.1038, 0.5554, 0.1138, 0.5456, 0.1073, 0.5673, 0.1074, 0.5673, 0.1074, 0.5456, 0.1073, 0.5587, 0.08741, 0.5871, 0.06307, 0.5673, 0.1074, 0.5587, 0.08741, 0.6106, 0.3829, 0.5979, 0.3654, 0.6027, 0.3416, 0.603, 0.3744, 0.6028, 0.3807, 0.5946, 0.3742, 0.6008, 0.3308, 0.5979, 0.3654, 0.576, 0.3332, 0.576, 0.3332, 0.5916, 0.3681, 0.5827, 0.3913, 0.5773, 0.4084, 0.5723, 0.4163, 0.5542, 0.3427, 0.625, 0.4014, 0.6169, 0.3903, 0.625, 0.3948, 0.6008, 0.3308, 0.576, 0.3332, 0.5902, 0.3221, 0.324, 0.6382, 0.3316, 0.6313, 0.3415, 0.634, 0.4093, 0.6487, 0.4076, 0.6316, 0.4183, 0.6518, 0.4075, 0.625, 0.4333, 0.6058, 0.4076, 0.6316, 0.4299, 0.6626, 0.4499, 0.699, 0.4272, 0.6665, 0.5202, 0.3288, 0.5499, 0.3348, 0.5437, 0.3412, 0.482, 0.3325, 0.5202, 0.3288, 0.4731, 0.3407, 0.4731, 0.3407, 0.4498, 0.351, 0.4537, 0.3129, 0.4731, 0.3407, 0.5202, 0.3288, 0.5437, 0.3412, 0.5542, 0.3427, 0.5723, 0.4163, 0.5772, 0.4379, 0.5565, 0.4655, 0.5297, 0.5808, 0.4876, 0.5815, 0.4551, 0.5841, 0.3679, 0.5721, 0.3464, 0.5612, 0.334, 0.5459, 0.3177, 0.5407, 0.4471, 0.3792, 0.2453, 0.6319, 0.2513, 0.6311, 0.2603, 0.6374, 0.2453, 0.6319, 0.2603, 0.6374, 0.2576, 0.6435, 0.2603, 0.6374, 0.275, 0.6436, 0.2576, 0.6435, 0.2711, 0.65, 0.275, 0.6436, 0.278, 0.6502, 0.2576, 0.6435, 0.275, 0.6436, 0.2711, 0.65, 0.2997, 0.6443, 0.3155, 0.6455, 0.2861, 0.6505, 0.276, 0.656, 0.2861, 0.6505, 0.3155, 0.6455, 0.3085, 0.6381, 0.3155, 0.6455, 0.2997, 0.6443, 0.4532, 0.08466, 0.4471, 0.06897, 0.448, 0.04523, 0.4477, 0.02501, 0.4505, 0.9279, 0.4786, 0.8971, 0.4989, 0.8881, 0.501, 0.8813, 0.5222, 0.8737, 0.5486, 0.8517, 0.5736, 0.8676, 0.5826, 0.8749, 0.5988, 0.9115, 0.5909, 0.04846, 0.5871, 0.06307, 0.5587, 0.08741, 0.5456, 0.1073, 0.5166, 0.1136, 0.4869, 0.1134, 0.4515, 0.122, 0.4564, 0.1118, 0.4629, 0.1336, 0.4509, 0.1715, 0.4799, 0.1679, 0.4604, 0.1966, 0.4471, 0.1316, 0.4515, 0.122, 0.4629, 0.1336, 0.4564, 0.1118, 0.4515, 0.122, 0.4471, 0.1184, 0.4884, 0.8339, 0.5183, 0.8075, 0.5063, 0.8742, 0.5183, 0.8075, 0.5222, 0.8737, 0.5063, 0.8742, 0.5063, 0.8742, 0.501, 0.8813, 0.4931, 0.8814, 0.5063, 0.8742, 0.5222, 0.8737, 0.501, 0.8813, 0.4807, 0.8881, 0.4931, 0.8814, 0.4989, 0.8881, 0.4931, 0.8814, 0.501, 0.8813, 0.4989, 0.8881, 0.234, 0.6246, 0.2384, 0.5918, 0.2453, 0.6319, 0.2346, 0.6314, 0.4786, 0.8971, 0.4807, 0.8881, 0.4989, 0.8881, 0.4644, 0.8932, 0.4786, 0.8971, 0.4526, 0.9016, 0.4526, 0.9016, 0.4471, 0.8947, 0.4644, 0.8932, 0.7232, 0.5778, 0.7229, 0.5899, 0.7174, 0.5854, 0.7174, 0.5854, 0.7155, 0.5927, 0.708, 0.5929, 0.6907, 0.5923, 0.708, 0.5929, 0.7153, 0.619, 0.7229, 0.5899, 0.722, 0.6267, 0.7155, 0.5927, 0.7291, 0.6686, 0.7362, 0.6648, 0.7402, 0.6744, 0.4876, 0.5815, 0.5297, 0.5808, 0.5533, 0.5914, 0.4551, 0.5841, 0.4876, 0.5815, 0.4538, 0.5913, 0.5297, 0.5808, 0.5703, 0.5839, 0.5533, 0.5914, 0.4764, 0.6054, 0.4434, 0.6295, 0.4333, 0.6058, 0.7219, 0.642, 0.7275, 0.6584, 0.7291, 0.6686, 0.6907, 0.6581, 0.6907, 0.5923, 0.7153, 0.619, 0.722, 0.6267, 0.5874, 0.4477, 0.5565, 0.4655, 0.5772, 0.4379, 0.5723, 0.4163, 0.5773, 0.4084, 0.5772, 0.4379, 0.5641, 0.4888, 0.5565, 0.4655, 0.5874, 0.4477, 0.3464, 0.5612, 0.3329, 0.5621, 0.327, 0.5542, 0.3464, 0.5612, 0.327, 0.5542, 0.334, 0.5459, 0.5532, 0.7294, 0.5663, 0.7163, 0.5588, 0.7398, 0.602, 0.2008, 0.5781, 0.2248, 0.5959, 0.207, 0.6027, 0.2002, 0.5776, 0.2253, 0.602, 0.2008, 0.6173, 0.0698, 0.6028, 0.07744, 0.6, 0.0737, 0.19, 0.7391, 0.1593, 0.7041, 0.1666, 0.7062, 0.19, 0.7391, 0.1666, 0.7062, 0.1821, 0.7168, 0.1593, 0.7041, 0.1542, 0.6961, 0.1666, 0.7062, 0.1435, 0.69, 0.1542, 0.6961, 0.1593, 0.7041, 0.2346, 0.6314, 0.2453, 0.6319, 0.2576, 0.6435, 0.276, 0.656, 0.2704, 0.6696, 0.2638, 0.6763, 0.2573, 0.6857, 0.251, 0.6968, 0.2466, 0.6998, 0.2421, 0.7097, 0.2325, 0.7172, 0.2269, 0.7241, 0.218, 0.7253, 0.2033, 0.7227, 0.1821, 0.7168, 0.1666, 0.7062, 0.1542, 0.6961, 0.1435, 0.69, 0.1286, 0.6817, 0.125, 0.6582, 0.125, 0.6514, 0.1233, 0.6358, 0.1288, 0.6258, 0.1299, 0.6183, 0.1343, 0.6107, 0.4487, 0.1788, 0.4577, 0.2028, 0.4751, 0.2418, 0.4801, 0.2631, 0.4881, 0.2903, 0.482, 0.3325, 0.4731, 0.3407, 0.2031, 0.5071, 0.2172, 0.5466, 0.2464, 0.5756, 0.2384, 0.5918, 0.234, 0.6246, 0.1343, 0.6107, 0.1299, 0.6183, 0.1299, 0.6079, 0.1299, 0.6183, 0.1288, 0.6258, 0.125, 0.625, 0.1247, 0.5865, 0.1343, 0.6107, 0.1299, 0.6079, 0.2704, 0.5234, 0.2743, 0.533, 0.2588, 0.5166, 0.2588, 0.5166, 0.2172, 0.5466, 0.2284, 0.5022, 0.5339, 0.7798, 0.5183, 0.8075, 0.5006, 0.774, 0.2304, 0.7483, 0.2247, 0.7405, 0.2359, 0.7219, 0.25, 0.7069, 0.2571, 0.6957, 0.2678, 0.6822, 0.2776, 0.6647, 0.3155, 0.6455, 0.4093, 0.6487, 0.4412, 0.7559, 0.4499, 0.699, 0.4299, 0.6626, 0.4434, 0.6295, 0.4764, 0.6054, 0.5533, 0.5914, 0.5703, 0.5839, 0.6065, 0.5772, 0.6373, 0.5785, 0.6594, 0.6312, 0.6181, 0.6793, 0.6002, 0.6959, 0.5826, 0.7081, 0.5663, 0.7163, 0.5339, 0.7798, 0.5006, 0.774, 0.5183, 0.8075, 0.4884, 0.8339, 0.5063, 0.8742, 0.4931, 0.8814, 0.4807, 0.8881, 0.4644, 0.8932, 0.4963, 0.3133, 0.4867, 0.317, 0.4881, 0.2903, 0.4881, 0.2903, 0.4801, 0.2631, 0.4751, 0.2418, 0.4604, 0.1966, 0.4799, 0.1679, 0.4629, 0.1336, 0.4869, 0.1134, 0.5166, 0.1136, 0.5554, 0.1138, 0.5673, 0.1074, 0.5782, 0.2247, 0.5781, 0.2248, 0.5776, 0.2253, 0.567, 0.2359, 0.5542, 0.3427, 0.5499, 0.3348, 0.5202, 0.3288, 0.4963, 0.3133, 0.4509, 0.1715, 0.4604, 0.1966, 0.4577, 0.2028, 0.6155, 0.8683, 0.6205, 0.8696, 0.6068, 0.8821, 0.6243, 0.8401, 0.6224, 0.8622, 0.6068, 0.8261, 0.6205, 0.8696, 0.6155, 0.8683, 0.6224, 0.8622, 0.6224, 0.8622, 0.6155, 0.8683, 0.6068, 0.8261, 0.6072, 0.8893, 0.6068, 0.8821, 0.6205, 0.8696, 0.6205, 0.8696, 0.616, 0.9203, 0.6115, 0.9005, 0.6069, 0.9055, 0.6115, 0.9005, 0.6115, 0.9147, 0.5977, 0.8805, 0.6068, 0.8821, 0.6072, 0.8893, 0.6115, 0.9147, 0.6112, 0.9263, 0.6069, 0.9055, 0.5865, 0.8716, 0.5977, 0.8805, 0.5826, 0.8749, 0.6072, 0.8893, 0.5988, 0.9115, 0.5977, 0.8805, 0.5742, 0.8254, 0.5736, 0.8676, 0.5486, 0.8517, 0.6224, 0.8622, 0.625, 0.8688, 0.6205, 0.8696, 0.6763, 0.5851, 0.6907, 0.5923, 0.6647, 0.5889, 0.6594, 0.6312, 0.6373, 0.5785, 0.6647, 0.5889, 0.5619, 0.5721, 0.5703, 0.5839, 0.5297, 0.5808, 0.5951, 0.5721, 0.6065, 0.5772, 0.5703, 0.5839, 0.6373, 0.5785, 0.6065, 0.5772, 0.634, 0.5721, 0.6907, 0.5923, 0.6763, 0.5851, 0.5995, 0.4534, 0.5927, 0.459, 0.5874, 0.4477, 0.5772, 0.4379, 0.5773, 0.4084, 0.5827, 0.3913, 0.5877, 0.3787, 0.6028, 0.3807, 0.6076, 0.385, 0.6169, 0.3903, 0.7232, 0.5778, 0.7174, 0.5854, 0.708, 0.5929, 0.2638, 0.6763, 0.2678, 0.6822, 0.2573, 0.6857, 0.2573, 0.6857, 0.2571, 0.6957, 0.251, 0.6968, 0.2421, 0.7097, 0.2359, 0.7219, 0.2325, 0.7172, 0.2359, 0.7219, 0.2269, 0.7241, 0.2325, 0.7172, 0.2255, 0.7313, 0.2359, 0.7219, 0.2247, 0.7405, 0.2196, 0.7308, 0.2255, 0.7313, 0.2247, 0.7405, 0.2678, 0.6822, 0.2638, 0.6763, 0.2704, 0.6696, 0.5881, 0.09372, 0.5912, 0.09638, 0.5854, 0.1038, 0.59, 0.1607, 0.5977, 0.1777, 0.5731, 0.1764, 0.5881, 0.09372, 0.5854, 0.1038, 0.5825, 0.1019, 0.5825, 0.1019, 0.5854, 0.1038, 0.5673, 0.1074, 0.5868, 0.1218, 0.5731, 0.1764, 0.5673, 0.1074, 0.6, 0.0737, 0.6028, 0.07744, 0.5881, 0.09372, 0.6194, 0.39, 0.6169, 0.3903, 0.6106, 0.3829, 0.6169, 0.3903, 0.6076, 0.385, 0.6106, 0.3829, 0.6071, 0.3237, 0.6027, 0.3416, 0.6008, 0.3308, 0.6106, 0.3829, 0.6076, 0.385, 0.603, 0.3744, 0.6028, 0.3807, 0.603, 0.3744, 0.6076, 0.385, 0.6027, 0.3416, 0.5979, 0.3654, 0.6008, 0.3308, 0.603, 0.3744, 0.5946, 0.3742, 0.5979, 0.3654, 0.5877, 0.3787, 0.5946, 0.3742, 0.6028, 0.3807, 0.5916, 0.3681, 0.5946, 0.3742, 0.5877, 0.3787, 0.5877, 0.3787, 0.5827, 0.3913, 0.5916, 0.3681, 0.625, 0.3948, 0.6169, 0.3903, 0.6194, 0.39, 0.3155, 0.6455, 0.3085, 0.6381, 0.324, 0.6382, 0.3155, 0.6455, 0.324, 0.6382, 0.3415, 0.634, 0.3485, 0.6239, 0.3536, 0.5791, 0.3677, 0.6031, 0.3769, 0.5948, 0.3677, 0.6031, 0.3536, 0.5791, 0.3677, 0.6031, 0.3769, 0.5948, 0.3997, 0.6066, 0.4075, 0.625, 0.4076, 0.6316, 0.4093, 0.6487, 0.3155, 0.6455, 0.3415, 0.634, 0.3316, 0.6313, 0.3485, 0.6239, 0.3677, 0.6031, 0.3997, 0.6066, 0.4093, 0.6487, 0.4183, 0.6518, 0.4272, 0.6665, 0.4299, 0.6626, 0.4272, 0.6665, 0.4183, 0.6518, 0.4075, 0.625, 0.3997, 0.6066, 0.4333, 0.6058, 0.4299, 0.6626, 0.4183, 0.6518, 0.4434, 0.6295, 0.4183, 0.6518, 0.4076, 0.6316, 0.4434, 0.6295, 0.4333, 0.6058, 0.3997, 0.6066, 0.4357, 0.5932, 0.3997, 0.6066, 0.3769, 0.5948, 0.384, 0.5781, 0.3464, 0.5612, 0.4373, 0.5852, 0.4357, 0.5932, 0.4434, 0.6295, 0.4076, 0.6316, 0.4333, 0.6058, 0.4918, 0.3246, 0.5202, 0.3288, 0.482, 0.3325, 0.4498, 0.351, 0.4731, 0.3407, 0.4473, 0.3616, 0.4918, 0.3246, 0.4867, 0.317, 0.4963, 0.3133, 0.4867, 0.317, 0.4918, 0.3246, 0.482, 0.3325, 0.4918, 0.3246, 0.4963, 0.3133, 0.5202, 0.3288, 0.5499, 0.3348, 0.5542, 0.3427, 0.5437, 0.3412, 0.2861, 0.6505, 0.278, 0.6502, 0.275, 0.6436, 0.276, 0.656, 0.2711, 0.65, 0.278, 0.6502, 0.276, 0.656, 0.278, 0.6502, 0.2861, 0.6505, 0.4509, 0.1715, 0.4471, 0.1456, 0.4629, 0.1336, 0.7229, 0.5899, 0.7232, 0.5778, 0.7299, 0.578, 0.7296, 0.6499, 0.7219, 0.642, 0.722, 0.6267, 0.7296, 0.6499, 0.7275, 0.6584, 0.7219, 0.642, 0.7362, 0.6648, 0.7275, 0.6584, 0.7296, 0.6499, 0.7362, 0.6648, 0.7291, 0.6686, 0.7275, 0.6584, 0.7291, 0.6686, 0.7402, 0.6744, 0.7368, 0.6779, 0.4538, 0.5913, 0.4764, 0.6054, 0.4333, 0.6058, 0.4357, 0.5932, 0.4373, 0.5852, 0.4551, 0.5841, 0.4538, 0.5913, 0.4357, 0.5932, 0.3436, 0.5721, 0.3389, 0.5721, 0.3329, 0.5621, 0.5953, 0.2076, 0.5959, 0.207, 0.5782, 0.2247, 0.6098, 0.06426, 0.6173, 0.0698, 0.6, 0.0737, 0.6095, 0.05709, 0.616, 0.06309, 0.6098, 0.06426, 0.1821, 0.7168, 0.224, 0.7502, 0.19, 0.7391, 0.2743, 0.533, 0.2704, 0.5234, 0.3177, 0.5407, 0.3001, 0.5366, 0.4881, 0.2903, 0.4867, 0.317, 0.482, 0.3325, 0.625, 0.8221, 0.6243, 0.8401, 0.6068, 0.8261, 0.6373, 0.5785, 0.634, 0.5721, 0.6549, 0.5782, 0.2571, 0.6957, 0.2573, 0.6857, 0.2678, 0.6822, 0.218, 0.7253, 0.2269, 0.7241, 0.2255, 0.7313, 0.2196, 0.7308, 0.2466, 0.6998, 0.251, 0.6968, 0.25, 0.7069, 0.25, 0.7069, 0.251, 0.6968, 0.2571, 0.6957, 0.2678, 0.6822, 0.2704, 0.6696, 0.2776, 0.6647, 0.5825, 0.1019, 0.5871, 0.06307, 0.6, 0.0737, 0.5673, 0.1074, 0.5871, 0.06307, 0.5825, 0.1019, 0.5979, 0.3654, 0.6106, 0.3829, 0.603, 0.3744, 0.5916, 0.3681, 0.5979, 0.3654, 0.5946, 0.3742, 0.5916, 0.3681, 0.576, 0.3332, 0.5979, 0.3654, 0.2384, 0.5918, 0.2513, 0.6311, 0.2453, 0.6319, 0.2576, 0.6435, 0.2711, 0.65, 0.276, 0.656, 0.3155, 0.6455, 0.2776, 0.6647, 0.276, 0.656, 0.2776, 0.6647, 0.2704, 0.6696, 0.276, 0.656, 0.4532, 0.08466, 0.4869, 0.1134, 0.4537, 0.09691, 0.4537, 0.09691, 0.4869, 0.1134, 0.4564, 0.1118, 0.5456, 0.1073, 0.5554, 0.1138, 0.5166, 0.1136, 0.4869, 0.1134, 0.4629, 0.1336, 0.4564, 0.1118, 0.4799, 0.1679, 0.4509, 0.1715, 0.4629, 0.1336, 0.4629, 0.1336, 0.4471, 0.1456, 0.4471, 0.1316, 0.5486, 0.8517, 0.5222, 0.8737, 0.5183, 0.8075, 0.4807, 0.8881, 0.4786, 0.8971, 0.4644, 0.8932, 0.5619, 0.8251, 0.5486, 0.8517, 0.5183, 0.8075, 0.4786, 0.8971, 0.4505, 0.9279, 0.4526, 0.9016, 0.7174, 0.5854, 0.7229, 0.5899, 0.7155, 0.5927, 0.708, 0.5929, 0.7155, 0.5927, 0.7153, 0.619, 0.7155, 0.5927, 0.722, 0.6267, 0.7153, 0.619, 0.4876, 0.5815, 0.4764, 0.6054, 0.4538, 0.5913, 0.5533, 0.5914, 0.4764, 0.6054, 0.4876, 0.5815, 0.5805, 0.4712, 0.5874, 0.4477, 0.5927, 0.459, 0.2733, 0.5379, 0.2743, 0.533, 0.3001, 0.5366, 0.3177, 0.5407, 0.327, 0.5542, 0.3329, 0.5621, 0.3247, 0.5694, 0.2907, 0.5622, 0.334, 0.5459, 0.327, 0.5542, 0.3177, 0.5407, 0.3247, 0.5694, 0.3329, 0.5621, 0.3389, 0.5721, 0.3436, 0.5721, 0.3329, 0.5621, 0.3464, 0.5612, 0.5588, 0.7398, 0.5663, 0.7163, 0.5733, 0.7251, 0.5663, 0.7163, 0.5826, 0.7081, 0.5733, 0.7251, 0.5776, 0.2253, 0.5781, 0.2248, 0.602, 0.2008, 0.5959, 0.207, 0.5781, 0.2248, 0.5782, 0.2247, 0.5871, 0.06307, 0.6098, 0.06426, 0.6, 0.0737, 0.5871, 0.06307, 0.5909, 0.04846, 0.6098, 0.06426, 0.6098, 0.06426, 0.5909, 0.04846, 0.6095, 0.05709, 0.6173, 0.0698, 0.6098, 0.06426, 0.616, 0.06309, 0.5909, 0.04846, 0.598, 0.04507, 0.6095, 0.05709, 0.2588, 0.5166, 0.2743, 0.533, 0.2733, 0.5379, 0.2907, 0.5622, 0.3536, 0.5791, 0.3485, 0.6239, 0.3316, 0.6313, 0.324, 0.6382, 0.3085, 0.6381, 0.2997, 0.6443, 0.2861, 0.6505, 0.275, 0.6436, 0.2603, 0.6374, 0.2513, 0.6311, 0.2384, 0.5918, 0.2464, 0.5756, 0.2172, 0.5466, 0.2172, 0.5466, 0.2031, 0.5071, 0.2284, 0.5022, 0.2588, 0.5166, 0.2434, 0.5, 0.2704, 0.5234, 0.5183, 0.8075, 0.5339, 0.7798, 0.5619, 0.8251, 0.4751, 0.2418, 0.4577, 0.2028, 0.4604, 0.1966, 0.6205, 0.8696, 0.6115, 0.9005, 0.6072, 0.8893, 0.616, 0.9203, 0.6115, 0.9147, 0.6115, 0.9005, 0.616, 0.9203, 0.6112, 0.9263, 0.6115, 0.9147, 0.6115, 0.9005, 0.6069, 0.9055, 0.6072, 0.8893, 0.6068, 0.8821, 0.5977, 0.8805, 0.6155, 0.8683, 0.6069, 0.9055, 0.5988, 0.9115, 0.6072, 0.8893, 0.6112, 0.9263, 0.5988, 0.9115, 0.6069, 0.9055, 0.5988, 0.9115, 0.5826, 0.8749, 0.5977, 0.8805, 0.6155, 0.8683, 0.5977, 0.8805, 0.5865, 0.8716, 0.5736, 0.8676, 0.5733, 0.7251, 0.5954, 0.8221, 0.6068, 0.8261, 0.5826, 0.8749, 0.5736, 0.8676, 0.5865, 0.8716, 0.5742, 0.8254, 0.5486, 0.8517, 0.5619, 0.8251, 0.6907, 0.6581, 0.6594, 0.6312, 0.6647, 0.5889, 0.6763, 0.5851, 0.6647, 0.5889, 0.6549, 0.5782, 0.6647, 0.5889, 0.6373, 0.5785, 0.6549, 0.5782, 0.6907, 0.6581, 0.6647, 0.5889, 0.6907, 0.5923, 0.2466, 0.6998, 0.25, 0.7069, 0.2421, 0.7097, 0.2421, 0.7097, 0.25, 0.7069, 0.2359, 0.7219, 0.2269, 0.7241, 0.2359, 0.7219, 0.2255, 0.7313, 0.2033, 0.7227, 0.218, 0.7253, 0.2196, 0.7308, 0.2247, 0.7405, 0.224, 0.7502, 0.1821, 0.7168, 0.2304, 0.7483, 0.224, 0.7502, 0.2247, 0.7405, 0.5912, 0.09638, 0.5881, 0.09372, 0.6028, 0.07744, 0.8029, 0.6759, 0.616, 0.9203, 0.6205, 0.8696, 0.7402, 0.6744, 0.7362, 0.6648, 0.7296, 0.6499, 0.722, 0.6267, 0.7229, 0.5899, 0.7299, 0.578, 0.6194, 0.39, 0.6106, 0.3829, 0.6027, 0.3416, 0.602, 0.2008, 0.5959, 0.207, 0.5977, 0.1777, 0.59, 0.1607, 0.5868, 0.1218, 0.5912, 0.09638, 0.5868, 0.1218, 0.5854, 0.1038, 0.5881, 0.09372, 0.5825, 0.1019, 0.6, 0.0737, 0.5731, 0.1764, 0.5868, 0.1218, 0.59, 0.1607, 0.5868, 0.1218, 0.5673, 0.1074, 0.5854, 0.1038, 0.5554, 0.1138, 0.5456, 0.1073, 0.5673, 0.1074, 0.5673, 0.1074, 0.5456, 0.1073, 0.5587, 0.08741, 0.5871, 0.06307, 0.5673, 0.1074, 0.5587, 0.08741, 0.6106, 0.3829, 0.5979, 0.3654, 0.6027, 0.3416, 0.603, 0.3744, 0.6028, 0.3807, 0.5946, 0.3742, 0.6008, 0.3308, 0.5979, 0.3654, 0.576, 0.3332, 0.576, 0.3332, 0.5916, 0.3681, 0.5827, 0.3913, 0.5773, 0.4084, 0.5723, 0.4163, 0.5542, 0.3427, 0.625, 0.4014, 0.6169, 0.3903, 0.625, 0.3948, 0.6008, 0.3308, 0.576, 0.3332, 0.5902, 0.3221, 0.324, 0.6382, 0.3316, 0.6313, 0.3415, 0.634, 0.4093, 0.6487, 0.4076, 0.6316, 0.4183, 0.6518, 0.4075, 0.625, 0.4333, 0.6058, 0.4076, 0.6316, 0.4299, 0.6626, 0.4499, 0.699, 0.4272, 0.6665, 0.5202, 0.3288, 0.5499, 0.3348, 0.5437, 0.3412, 0.482, 0.3325, 0.5202, 0.3288, 0.4731, 0.3407, 0.4731, 0.3407, 0.4498, 0.351, 0.4537, 0.3129, 0.4731, 0.3407, 0.5202, 0.3288, 0.5437, 0.3412, 0.5542, 0.3427, 0.5723, 0.4163, 0.5772, 0.4379, 0.5565, 0.4655, 0.5297, 0.5808, 0.4876, 0.5815, 0.4551, 0.5841, 0.3679, 0.5721, 0.3464, 0.5612, 0.334, 0.5459, 0.3177, 0.5407, 0.4471, 0.3792, 0.2453, 0.6319, 0.2513, 0.6311, 0.2603, 0.6374, 0.2453, 0.6319, 0.2603, 0.6374, 0.2576, 0.6435, 0.2603, 0.6374, 0.275, 0.6436, 0.2576, 0.6435, 0.2711, 0.65, 0.275, 0.6436, 0.278, 0.6502, 0.2576, 0.6435, 0.275, 0.6436, 0.2711, 0.65, 0.2997, 0.6443, 0.3155, 0.6455, 0.2861, 0.6505, 0.276, 0.656, 0.2861, 0.6505, 0.3155, 0.6455, 0.3085, 0.6381, 0.3155, 0.6455, 0.2997, 0.6443, 0.4532, 0.08466, 0.4471, 0.06897, 0.448, 0.04523, 0.4477, 0.02501, 0.4505, 0.9279, 0.4786, 0.8971, 0.4989, 0.8881, 0.501, 0.8813, 0.5222, 0.8737, 0.5486, 0.8517, 0.5736, 0.8676, 0.5826, 0.8749, 0.5988, 0.9115, 0.5909, 0.04846, 0.5871, 0.06307, 0.5587, 0.08741, 0.5456, 0.1073, 0.5166, 0.1136, 0.4869, 0.1134, 0.4515, 0.122, 0.4564, 0.1118, 0.4629, 0.1336, 0.4509, 0.1715, 0.4799, 0.1679, 0.4604, 0.1966, 0.4471, 0.1316, 0.4515, 0.122, 0.4629, 0.1336, 0.4564, 0.1118, 0.4515, 0.122, 0.4471, 0.1184, 0.4884, 0.8339, 0.5183, 0.8075, 0.5063, 0.8742, 0.5183, 0.8075, 0.5222, 0.8737, 0.5063, 0.8742, 0.5063, 0.8742, 0.501, 0.8813, 0.4931, 0.8814, 0.5063, 0.8742, 0.5222, 0.8737, 0.501, 0.8813, 0.4807, 0.8881, 0.4931, 0.8814, 0.4989, 0.8881, 0.4931, 0.8814, 0.501, 0.8813, 0.4989, 0.8881, 0.234, 0.6246, 0.2384, 0.5918, 0.2453, 0.6319, 0.2346, 0.6314, 0.4786, 0.8971, 0.4807, 0.8881, 0.4989, 0.8881, 0.4644, 0.8932, 0.4786, 0.8971, 0.4526, 0.9016, 0.4526, 0.9016, 0.4471, 0.8947, 0.4644, 0.8932, 0.7232, 0.5778, 0.7229, 0.5899, 0.7174, 0.5854, 0.7174, 0.5854, 0.7155, 0.5927, 0.708, 0.5929, 0.6907, 0.5923, 0.708, 0.5929, 0.7153, 0.619, 0.7229, 0.5899, 0.722, 0.6267, 0.7155, 0.5927, 0.7291, 0.6686, 0.7362, 0.6648, 0.7402, 0.6744, 0.4876, 0.5815, 0.5297, 0.5808, 0.5533, 0.5914, 0.4551, 0.5841, 0.4876, 0.5815, 0.4538, 0.5913, 0.5297, 0.5808, 0.5703, 0.5839, 0.5533, 0.5914, 0.4764, 0.6054, 0.4434, 0.6295, 0.4333, 0.6058, 0.7219, 0.642, 0.7275, 0.6584, 0.7291, 0.6686, 0.6907, 0.6581, 0.6907, 0.5923, 0.7153, 0.619, 0.722, 0.6267, 0.5874, 0.4477, 0.5565, 0.4655, 0.5772, 0.4379, 0.5723, 0.4163, 0.5773, 0.4084, 0.5772, 0.4379, 0.5641, 0.4888, 0.5565, 0.4655, 0.5874, 0.4477, 0.3464, 0.5612, 0.3329, 0.5621, 0.327, 0.5542, 0.3464, 0.5612, 0.327, 0.5542, 0.334, 0.5459, 0.5532, 0.7294, 0.5663, 0.7163, 0.5588, 0.7398, 0.602, 0.2008, 0.5781, 0.2248, 0.5959, 0.207, 0.6027, 0.2002, 0.5776, 0.2253, 0.602, 0.2008, 0.6173, 0.0698, 0.6028, 0.07744, 0.6, 0.0737, 0.19, 0.7391, 0.1593, 0.7041, 0.1666, 0.7062, 0.19, 0.7391, 0.1666, 0.7062, 0.1821, 0.7168, 0.1593, 0.7041, 0.1542, 0.6961, 0.1666, 0.7062, 0.1435, 0.69, 0.1542, 0.6961, 0.1593, 0.7041, 0.2346, 0.6314, 0.2453, 0.6319, 0.2576, 0.6435, 0.276, 0.656, 0.2704, 0.6696, 0.2638, 0.6763, 0.2573, 0.6857, 0.251, 0.6968, 0.2466, 0.6998, 0.2421, 0.7097, 0.2325, 0.7172, 0.2269, 0.7241, 0.218, 0.7253, 0.2033, 0.7227, 0.1821, 0.7168, 0.1666, 0.7062, 0.1542, 0.6961, 0.1435, 0.69, 0.1286, 0.6817, 0.125, 0.6582, 0.125, 0.6514, 0.1233, 0.6358, 0.1288, 0.6258, 0.1299, 0.6183, 0.1343, 0.6107, 0.4487, 0.1788, 0.4577, 0.2028, 0.4751, 0.2418, 0.4801, 0.2631, 0.4881, 0.2903, 0.482, 0.3325, 0.4731, 0.3407, 0.2031, 0.5071, 0.2172, 0.5466, 0.2464, 0.5756, 0.2384, 0.5918, 0.234, 0.6246, 0.1343, 0.6107, 0.1299, 0.6183, 0.1299, 0.6079, 0.1299, 0.6183, 0.1288, 0.6258, 0.125, 0.625, 0.1247, 0.5865, 0.1343, 0.6107, 0.1299, 0.6079, 0.2704, 0.5234, 0.2743, 0.533, 0.2588, 0.5166, 0.2588, 0.5166, 0.2172, 0.5466, 0.2284, 0.5022, 0.5339, 0.7798, 0.5183, 0.8075, 0.5006, 0.774, 0.2304, 0.7483, 0.2247, 0.7405, 0.2359, 0.7219, 0.25, 0.7069, 0.2571, 0.6957, 0.2678, 0.6822, 0.2776, 0.6647, 0.3155, 0.6455, 0.4093, 0.6487, 0.4412, 0.7559, 0.4499, 0.699, 0.4299, 0.6626, 0.4434, 0.6295, 0.4764, 0.6054, 0.5533, 0.5914, 0.5703, 0.5839, 0.6065, 0.5772, 0.6373, 0.5785, 0.6594, 0.6312, 0.6181, 0.6793, 0.6002, 0.6959, 0.5826, 0.7081, 0.5663, 0.7163, 0.5339, 0.7798, 0.5006, 0.774, 0.5183, 0.8075, 0.4884, 0.8339, 0.5063, 0.8742, 0.4931, 0.8814, 0.4807, 0.8881, 0.4644, 0.8932, 0.4963, 0.3133, 0.4867, 0.317, 0.4881, 0.2903, 0.4881, 0.2903, 0.4801, 0.2631, 0.4751, 0.2418, 0.4604, 0.1966, 0.4799, 0.1679, 0.4629, 0.1336, 0.4869, 0.1134, 0.5166, 0.1136, 0.5554, 0.1138, 0.5673, 0.1074, 0.5782, 0.2247, 0.5781, 0.2248, 0.5776, 0.2253, 0.567, 0.2359, 0.5542, 0.3427, 0.5499, 0.3348, 0.5202, 0.3288, 0.4963, 0.3133, 0.4509, 0.1715, 0.4604, 0.1966, 0.4577, 0.2028, 0.6155, 0.8683, 0.6205, 0.8696, 0.6068, 0.8821, 0.6243, 0.8401, 0.6224, 0.8622, 0.6068, 0.8261, 0.6205, 0.8696, 0.6155, 0.8683, 0.6224, 0.8622, 0.6224, 0.8622, 0.6155, 0.8683, 0.6068, 0.8261, 0.6072, 0.8893, 0.6068, 0.8821, 0.6205, 0.8696, 0.6205, 0.8696, 0.616, 0.9203, 0.6115, 0.9005, 0.6069, 0.9055, 0.6115, 0.9005, 0.6115, 0.9147, 0.5977, 0.8805, 0.6068, 0.8821, 0.6072, 0.8893, 0.6115, 0.9147, 0.6112, 0.9263, 0.6069, 0.9055, 0.5865, 0.8716, 0.5977, 0.8805, 0.5826, 0.8749, 0.6072, 0.8893, 0.5988, 0.9115, 0.5977, 0.8805, 0.5742, 0.8254, 0.5736, 0.8676, 0.5486, 0.8517, 0.6224, 0.8622, 0.625, 0.8688, 0.6205, 0.8696, 0.6763, 0.5851, 0.6907, 0.5923, 0.6647, 0.5889, 0.6594, 0.6312, 0.6373, 0.5785, 0.6647, 0.5889, 0.5619, 0.5721, 0.5703, 0.5839, 0.5297, 0.5808, 0.5951, 0.5721, 0.6065, 0.5772, 0.5703, 0.5839, 0.6373, 0.5785, 0.6065, 0.5772, 0.634, 0.5721, 0.6907, 0.5923, 0.6763, 0.5851, 0.5995, 0.4534, 0.5927, 0.459, 0.5874, 0.4477, 0.5772, 0.4379, 0.5773, 0.4084, 0.5827, 0.3913, 0.5877, 0.3787, 0.6028, 0.3807, 0.6076, 0.385, 0.6169, 0.3903, 0.7232, 0.5778, 0.7174, 0.5854, 0.708, 0.5929, 0.2638, 0.6763, 0.2678, 0.6822, 0.2573, 0.6857, 0.2573, 0.6857, 0.2571, 0.6957, 0.251, 0.6968, 0.2421, 0.7097, 0.2359, 0.7219, 0.2325, 0.7172, 0.2359, 0.7219, 0.2269, 0.7241, 0.2325, 0.7172, 0.2255, 0.7313, 0.2359, 0.7219, 0.2247, 0.7405, 0.2196, 0.7308, 0.2255, 0.7313, 0.2247, 0.7405, 0.2678, 0.6822, 0.2638, 0.6763, 0.2704, 0.6696, 0.5881, 0.09372, 0.5912, 0.09638, 0.5854, 0.1038, 0.59, 0.1607, 0.5977, 0.1777, 0.5731, 0.1764, 0.5881, 0.09372, 0.5854, 0.1038, 0.5825, 0.1019, 0.5825, 0.1019, 0.5854, 0.1038, 0.5673, 0.1074, 0.5868, 0.1218, 0.5731, 0.1764, 0.5673, 0.1074, 0.6, 0.0737, 0.6028, 0.07744, 0.5881, 0.09372, 0.6194, 0.39, 0.6169, 0.3903, 0.6106, 0.3829, 0.6169, 0.3903, 0.6076, 0.385, 0.6106, 0.3829, 0.6071, 0.3237, 0.6027, 0.3416, 0.6008, 0.3308, 0.6106, 0.3829, 0.6076, 0.385, 0.603, 0.3744, 0.6028, 0.3807, 0.603, 0.3744, 0.6076, 0.385, 0.6027, 0.3416, 0.5979, 0.3654, 0.6008, 0.3308, 0.603, 0.3744, 0.5946, 0.3742, 0.5979, 0.3654, 0.5877, 0.3787, 0.5946, 0.3742, 0.6028, 0.3807, 0.5916, 0.3681, 0.5946, 0.3742, 0.5877, 0.3787, 0.5877, 0.3787, 0.5827, 0.3913, 0.5916, 0.3681, 0.625, 0.3948, 0.6169, 0.3903, 0.6194, 0.39, 0.3155, 0.6455, 0.3085, 0.6381, 0.324, 0.6382, 0.3155, 0.6455, 0.324, 0.6382, 0.3415, 0.634, 0.3485, 0.6239, 0.3536, 0.5791, 0.3677, 0.6031, 0.3769, 0.5948, 0.3677, 0.6031, 0.3536, 0.5791, 0.3677, 0.6031, 0.3769, 0.5948, 0.3997, 0.6066, 0.4075, 0.625, 0.4076, 0.6316, 0.4093, 0.6487, 0.3155, 0.6455, 0.3415, 0.634, 0.3316, 0.6313, 0.3485, 0.6239, 0.3677, 0.6031, 0.3997, 0.6066, 0.4093, 0.6487, 0.4183, 0.6518, 0.4272, 0.6665, 0.4299, 0.6626, 0.4272, 0.6665, 0.4183, 0.6518, 0.4075, 0.625, 0.3997, 0.6066, 0.4333, 0.6058, 0.4299, 0.6626, 0.4183, 0.6518, 0.4434, 0.6295, 0.4183, 0.6518, 0.4076, 0.6316, 0.4434, 0.6295, 0.4333, 0.6058, 0.3997, 0.6066, 0.4357, 0.5932, 0.3997, 0.6066, 0.3769, 0.5948, 0.384, 0.5781, 0.3464, 0.5612, 0.4373, 0.5852, 0.4357, 0.5932, 0.4434, 0.6295, 0.4076, 0.6316, 0.4333, 0.6058, 0.4918, 0.3246, 0.5202, 0.3288, 0.482, 0.3325, 0.4498, 0.351, 0.4731, 0.3407, 0.4473, 0.3616, 0.4918, 0.3246, 0.4867, 0.317, 0.4963, 0.3133, 0.4867, 0.317, 0.4918, 0.3246, 0.482, 0.3325, 0.4918, 0.3246, 0.4963, 0.3133, 0.5202, 0.3288, 0.5499, 0.3348, 0.5542, 0.3427, 0.5437, 0.3412, 0.2861, 0.6505, 0.278, 0.6502, 0.275, 0.6436, 0.276, 0.656, 0.2711, 0.65, 0.278, 0.6502, 0.276, 0.656, 0.278, 0.6502, 0.2861, 0.6505, 0.4509, 0.1715, 0.4471, 0.1456, 0.4629, 0.1336, 0.7229, 0.5899, 0.7232, 0.5778, 0.7299, 0.578, 0.7296, 0.6499, 0.7219, 0.642, 0.722, 0.6267, 0.7296, 0.6499, 0.7275, 0.6584, 0.7219, 0.642, 0.7362, 0.6648, 0.7275, 0.6584, 0.7296, 0.6499, 0.7362, 0.6648, 0.7291, 0.6686, 0.7275, 0.6584, 0.7291, 0.6686, 0.7402, 0.6744, 0.7368, 0.6779, 0.4538, 0.5913, 0.4764, 0.6054, 0.4333, 0.6058, 0.4357, 0.5932, 0.4373, 0.5852, 0.4551, 0.5841, 0.4538, 0.5913, 0.4357, 0.5932, 0.3436, 0.5721, 0.3389, 0.5721, 0.3329, 0.5621, 0.5953, 0.2076, 0.5959, 0.207, 0.5782, 0.2247, 0.6098, 0.06426, 0.6173, 0.0698, 0.6, 0.0737, 0.6095, 0.05709, 0.616, 0.06309, 0.6098, 0.06426, 0.1821, 0.7168, 0.224, 0.7502, 0.19, 0.7391, 0.2743, 0.533, 0.2704, 0.5234, 0.3177, 0.5407, 0.3001, 0.5366, 0.4881, 0.2903, 0.4867, 0.317, 0.482, 0.3325, 0.625, 0.8221, 0.6243, 0.8401, 0.6068, 0.8261, 0.6373, 0.5785, 0.634, 0.5721, 0.6549, 0.5782, 0.2571, 0.6957, 0.2573, 0.6857, 0.2678, 0.6822, 0.218, 0.7253, 0.2269, 0.7241, 0.2255, 0.7313, 0.2196, 0.7308, 0.2466, 0.6998, 0.251, 0.6968, 0.25, 0.7069, 0.25, 0.7069, 0.251, 0.6968, 0.2571, 0.6957, 0.2678, 0.6822, 0.2704, 0.6696, 0.2776, 0.6647, 0.5825, 0.1019, 0.5871, 0.06307, 0.6, 0.0737, 0.5673, 0.1074, 0.5871, 0.06307, 0.5825, 0.1019, 0.5979, 0.3654, 0.6106, 0.3829, 0.603, 0.3744, 0.5916, 0.3681, 0.5979, 0.3654, 0.5946, 0.3742, 0.5916, 0.3681, 0.576, 0.3332, 0.5979, 0.3654, 0.2384, 0.5918, 0.2513, 0.6311, 0.2453, 0.6319, 0.2576, 0.6435, 0.2711, 0.65, 0.276, 0.656, 0.3155, 0.6455, 0.2776, 0.6647, 0.276, 0.656, 0.2776, 0.6647, 0.2704, 0.6696, 0.276, 0.656, 0.4532, 0.08466, 0.4869, 0.1134, 0.4537, 0.09691, 0.4537, 0.09691, 0.4869, 0.1134, 0.4564, 0.1118, 0.5456, 0.1073, 0.5554, 0.1138, 0.5166, 0.1136, 0.4869, 0.1134, 0.4629, 0.1336, 0.4564, 0.1118, 0.4799, 0.1679, 0.4509, 0.1715, 0.4629, 0.1336, 0.4629, 0.1336, 0.4471, 0.1456, 0.4471, 0.1316, 0.5486, 0.8517, 0.5222, 0.8737, 0.5183, 0.8075, 0.4807, 0.8881, 0.4786, 0.8971, 0.4644, 0.8932, 0.5619, 0.8251, 0.5486, 0.8517, 0.5183, 0.8075, 0.4786, 0.8971, 0.4505, 0.9279, 0.4526, 0.9016, 0.7174, 0.5854, 0.7229, 0.5899, 0.7155, 0.5927, 0.708, 0.5929, 0.7155, 0.5927, 0.7153, 0.619, 0.7155, 0.5927, 0.722, 0.6267, 0.7153, 0.619, 0.4876, 0.5815, 0.4764, 0.6054, 0.4538, 0.5913, 0.5533, 0.5914, 0.4764, 0.6054, 0.4876, 0.5815, 0.5805, 0.4712, 0.5874, 0.4477, 0.5927, 0.459, 0.2733, 0.5379, 0.2743, 0.533, 0.3001, 0.5366, 0.3177, 0.5407, 0.327, 0.5542, 0.3329, 0.5621, 0.3247, 0.5694, 0.2907, 0.5622, 0.334, 0.5459, 0.327, 0.5542, 0.3177, 0.5407, 0.3247, 0.5694, 0.3329, 0.5621, 0.3389, 0.5721, 0.3436, 0.5721, 0.3329, 0.5621, 0.3464, 0.5612, 0.5588, 0.7398, 0.5663, 0.7163, 0.5733, 0.7251, 0.5663, 0.7163, 0.5826, 0.7081, 0.5733, 0.7251, 0.5776, 0.2253, 0.5781, 0.2248, 0.602, 0.2008, 0.5959, 0.207, 0.5781, 0.2248, 0.5782, 0.2247, 0.5871, 0.06307, 0.6098, 0.06426, 0.6, 0.0737, 0.5871, 0.06307, 0.5909, 0.04846, 0.6098, 0.06426, 0.6098, 0.06426, 0.5909, 0.04846, 0.6095, 0.05709, 0.6173, 0.0698, 0.6098, 0.06426, 0.616, 0.06309, 0.5909, 0.04846, 0.598, 0.04507, 0.6095, 0.05709, 0.2588, 0.5166, 0.2743, 0.533, 0.2733, 0.5379, 0.2907, 0.5622, 0.3536, 0.5791, 0.3485, 0.6239, 0.3316, 0.6313, 0.324, 0.6382, 0.3085, 0.6381, 0.2997, 0.6443, 0.2861, 0.6505, 0.275, 0.6436, 0.2603, 0.6374, 0.2513, 0.6311, 0.2384, 0.5918, 0.2464, 0.5756, 0.2172, 0.5466, 0.2172, 0.5466, 0.2031, 0.5071, 0.2284, 0.5022, 0.2588, 0.5166, 0.2434, 0.5, 0.2704, 0.5234, 0.5183, 0.8075, 0.5339, 0.7798, 0.5619, 0.8251, 0.4751, 0.2418, 0.4577, 0.2028, 0.4604, 0.1966, 0.6205, 0.8696, 0.6115, 0.9005, 0.6072, 0.8893, 0.616, 0.9203, 0.6115, 0.9147, 0.6115, 0.9005, 0.616, 0.9203, 0.6112, 0.9263, 0.6115, 0.9147, 0.6115, 0.9005, 0.6069, 0.9055, 0.6072, 0.8893, 0.6068, 0.8821, 0.5977, 0.8805, 0.6155, 0.8683, 0.6069, 0.9055, 0.5988, 0.9115, 0.6072, 0.8893, 0.6112, 0.9263, 0.5988, 0.9115, 0.6069, 0.9055, 0.5988, 0.9115, 0.5826, 0.8749, 0.5977, 0.8805, 0.6155, 0.8683, 0.5977, 0.8805, 0.5865, 0.8716, 0.5736, 0.8676, 0.5733, 0.7251, 0.5954, 0.8221, 0.6068, 0.8261, 0.5826, 0.8749, 0.5736, 0.8676, 0.5865, 0.8716, 0.5742, 0.8254, 0.5486, 0.8517, 0.5619, 0.8251, 0.6907, 0.6581, 0.6594, 0.6312, 0.6647, 0.5889, 0.6763, 0.5851, 0.6647, 0.5889, 0.6549, 0.5782, 0.6647, 0.5889, 0.6373, 0.5785, 0.6549, 0.5782, 0.6907, 0.6581, 0.6647, 0.5889, 0.6907, 0.5923, 0.2466, 0.6998, 0.25, 0.7069, 0.2421, 0.7097, 0.2421, 0.7097, 0.25, 0.7069, 0.2359, 0.7219, 0.2269, 0.7241, 0.2359, 0.7219, 0.2255, 0.7313, 0.2033, 0.7227, 0.218, 0.7253, 0.2196, 0.7308, 0.2247, 0.7405, 0.224, 0.7502, 0.1821, 0.7168, 0.2304, 0.7483, 0.224, 0.7502, 0.2247, 0.7405, 0.5912, 0.09638, 0.5881, 0.09372, 0.6028, 0.07744, 0.8029, 0.6759, 0.616, 0.9203, 0.6205, 0.8696, 0.7402, 0.6744, 0.7362, 0.6648, 0.7296, 0.6499, 0.722, 0.6267, 0.7229, 0.5899, 0.7299, 0.578, 0.6194, 0.39, 0.6106, 0.3829, 0.6027, 0.3416, 0.602, 0.2008, 0.5959, 0.207, 0.5977, 0.1777, 0.59, 0.1607, 0.5868, 0.1218, 0.5912, 0.09638, 0.5868, 0.1218, 0.5854, 0.1038, 0.5881, 0.09372, 0.5825, 0.1019, 0.6, 0.0737, 0.5731, 0.1764, 0.5868, 0.1218, 0.59, 0.1607, 0.5868, 0.1218, 0.5673, 0.1074, 0.5854, 0.1038, 0.5554, 0.1138, 0.5456, 0.1073, 0.5673, 0.1074, 0.5673, 0.1074, 0.5456, 0.1073, 0.5587, 0.08741, 0.5871, 0.06307, 0.5673, 0.1074, 0.5587, 0.08741, 0.6106, 0.3829, 0.5979, 0.3654, 0.6027, 0.3416, 0.603, 0.3744, 0.6028, 0.3807, 0.5946, 0.3742, 0.6008, 0.3308, 0.5979, 0.3654, 0.576, 0.3332, 0.576, 0.3332, 0.5916, 0.3681, 0.5827, 0.3913, 0.5773, 0.4084, 0.5723, 0.4163, 0.5542, 0.3427, 0.625, 0.4014, 0.6169, 0.3903, 0.625, 0.3948, 0.6008, 0.3308, 0.576, 0.3332, 0.5902, 0.3221, 0.324, 0.6382, 0.3316, 0.6313, 0.3415, 0.634, 0.4093, 0.6487, 0.4076, 0.6316, 0.4183, 0.6518, 0.4075, 0.625, 0.4333, 0.6058, 0.4076, 0.6316, 0.4299, 0.6626, 0.4499, 0.699, 0.4272, 0.6665, 0.5202, 0.3288, 0.5499, 0.3348, 0.5437, 0.3412, 0.482, 0.3325, 0.5202, 0.3288, 0.4731, 0.3407, 0.4731, 0.3407, 0.4498, 0.351, 0.4537, 0.3129, 0.4731, 0.3407, 0.5202, 0.3288, 0.5437, 0.3412, 0.5542, 0.3427, 0.5723, 0.4163, 0.5772, 0.4379, 0.5565, 0.4655, 0.5297, 0.5808, 0.4876, 0.5815, 0.4551, 0.5841, 0.3679, 0.5721, 0.3464, 0.5612, 0.334, 0.5459, 0.3177, 0.5407, 0.4471, 0.3792, 0.2453, 0.6319, 0.2513, 0.6311, 0.2603, 0.6374, 0.2453, 0.6319, 0.2603, 0.6374, 0.2576, 0.6435, 0.2603, 0.6374, 0.275, 0.6436, 0.2576, 0.6435, 0.2711, 0.65, 0.275, 0.6436, 0.278, 0.6502, 0.2576, 0.6435, 0.275, 0.6436, 0.2711, 0.65, 0.2997, 0.6443, 0.3155, 0.6455, 0.2861, 0.6505, 0.276, 0.656, 0.2861, 0.6505, 0.3155, 0.6455, 0.3085, 0.6381, 0.3155, 0.6455, 0.2997, 0.6443, 0.4532, 0.08466, 0.4471, 0.06897, 0.448, 0.04523, 0.4477, 0.02501, 0.4505, 0.9279, 0.4786, 0.8971, 0.4989, 0.8881, 0.501, 0.8813, 0.5222, 0.8737, 0.5486, 0.8517, 0.5736, 0.8676, 0.5826, 0.8749, 0.5988, 0.9115, 0.5909, 0.04846, 0.5871, 0.06307, 0.5587, 0.08741, 0.5456, 0.1073, 0.5166, 0.1136, 0.4869, 0.1134, 0.4515, 0.122, 0.4564, 0.1118, 0.4629, 0.1336, 0.4509, 0.1715, 0.4799, 0.1679, 0.4604, 0.1966, 0.4471, 0.1316, 0.4515, 0.122, 0.4629, 0.1336, 0.4564, 0.1118, 0.4515, 0.122, 0.4471, 0.1184, 0.4884, 0.8339, 0.5183, 0.8075, 0.5063, 0.8742, 0.5183, 0.8075, 0.5222, 0.8737, 0.5063, 0.8742, 0.5063, 0.8742, 0.501, 0.8813, 0.4931, 0.8814, 0.5063, 0.8742, 0.5222, 0.8737, 0.501, 0.8813, 0.4807, 0.8881, 0.4931, 0.8814, 0.4989, 0.8881, 0.4931, 0.8814, 0.501, 0.8813, 0.4989, 0.8881, 0.234, 0.6246, 0.2384, 0.5918, 0.2453, 0.6319, 0.2346, 0.6314, 0.4786, 0.8971, 0.4807, 0.8881, 0.4989, 0.8881, 0.4644, 0.8932, 0.4786, 0.8971, 0.4526, 0.9016, 0.4526, 0.9016, 0.4471, 0.8947, 0.4644, 0.8932, 0.7232, 0.5778, 0.7229, 0.5899, 0.7174, 0.5854, 0.7174, 0.5854, 0.7155, 0.5927, 0.708, 0.5929, 0.6907, 0.5923, 0.708, 0.5929, 0.7153, 0.619, 0.7229, 0.5899, 0.722, 0.6267, 0.7155, 0.5927, 0.7291, 0.6686, 0.7362, 0.6648, 0.7402, 0.6744, 0.4876, 0.5815, 0.5297, 0.5808, 0.5533, 0.5914, 0.4551, 0.5841, 0.4876, 0.5815, 0.4538, 0.5913, 0.5297, 0.5808, 0.5703, 0.5839, 0.5533, 0.5914, 0.4764, 0.6054, 0.4434, 0.6295, 0.4333, 0.6058, 0.7219, 0.642, 0.7275, 0.6584, 0.7291, 0.6686, 0.6907, 0.6581, 0.6907, 0.5923, 0.7153, 0.619, 0.722, 0.6267, 0.5874, 0.4477, 0.5565, 0.4655, 0.5772, 0.4379, 0.5723, 0.4163, 0.5773, 0.4084, 0.5772, 0.4379, 0.5641, 0.4888, 0.5565, 0.4655, 0.5874, 0.4477, 0.3464, 0.5612, 0.3329, 0.5621, 0.327, 0.5542, 0.3464, 0.5612, 0.327, 0.5542, 0.334, 0.5459, 0.5532, 0.7294, 0.5663, 0.7163, 0.5588, 0.7398, 0.602, 0.2008, 0.5781, 0.2248, 0.5959, 0.207, 0.6027, 0.2002, 0.5776, 0.2253, 0.602, 0.2008, 0.6173, 0.0698, 0.6028, 0.07744, 0.6, 0.0737, 0.19, 0.7391, 0.1593, 0.7041, 0.1666, 0.7062, 0.19, 0.7391, 0.1666, 0.7062, 0.1821, 0.7168, 0.1593, 0.7041, 0.1542, 0.6961, 0.1666, 0.7062, 0.1435, 0.69, 0.1542, 0.6961, 0.1593, 0.7041, 0.2346, 0.6314, 0.2453, 0.6319, 0.2576, 0.6435, 0.276, 0.656, 0.2704, 0.6696, 0.2638, 0.6763, 0.2573, 0.6857, 0.251, 0.6968, 0.2466, 0.6998, 0.2421, 0.7097, 0.2325, 0.7172, 0.2269, 0.7241, 0.218, 0.7253, 0.2033, 0.7227, 0.1821, 0.7168, 0.1666, 0.7062, 0.1542, 0.6961, 0.1435, 0.69, 0.1286, 0.6817, 0.125, 0.6582, 0.125, 0.6514, 0.1233, 0.6358, 0.1288, 0.6258, 0.1299, 0.6183, 0.1343, 0.6107, 0.4487, 0.1788, 0.4577, 0.2028, 0.4751, 0.2418, 0.4801, 0.2631, 0.4881, 0.2903, 0.482, 0.3325, 0.4731, 0.3407, 0.2031, 0.5071, 0.2172, 0.5466, 0.2464, 0.5756, 0.2384, 0.5918, 0.234, 0.6246, 0.1343, 0.6107, 0.1299, 0.6183, 0.1299, 0.6079, 0.1299, 0.6183, 0.1288, 0.6258, 0.125, 0.625, 0.1247, 0.5865, 0.1343, 0.6107, 0.1299, 0.6079, 0.2704, 0.5234, 0.2743, 0.533, 0.2588, 0.5166, 0.2588, 0.5166, 0.2172, 0.5466, 0.2284, 0.5022, 0.5339, 0.7798, 0.5183, 0.8075, 0.5006, 0.774, 0.2304, 0.7483, 0.2247, 0.7405, 0.2359, 0.7219, 0.25, 0.7069, 0.2571, 0.6957, 0.2678, 0.6822, 0.2776, 0.6647, 0.3155, 0.6455, 0.4093, 0.6487, 0.4412, 0.7559, 0.4499, 0.699, 0.4299, 0.6626, 0.4434, 0.6295, 0.4764, 0.6054, 0.5533, 0.5914, 0.5703, 0.5839, 0.6065, 0.5772, 0.6373, 0.5785, 0.6594, 0.6312, 0.6181, 0.6793, 0.6002, 0.6959, 0.5826, 0.7081, 0.5663, 0.7163, 0.5339, 0.7798, 0.5006, 0.774, 0.5183, 0.8075, 0.4884, 0.8339, 0.5063, 0.8742, 0.4931, 0.8814, 0.4807, 0.8881, 0.4644, 0.8932, 0.4963, 0.3133, 0.4867, 0.317, 0.4881, 0.2903, 0.4881, 0.2903, 0.4801, 0.2631, 0.4751, 0.2418, 0.4604, 0.1966, 0.4799, 0.1679, 0.4629, 0.1336, 0.4869, 0.1134, 0.5166, 0.1136, 0.5554, 0.1138, 0.5673, 0.1074, 0.5782, 0.2247, 0.5781, 0.2248, 0.5776, 0.2253, 0.567, 0.2359, 0.5542, 0.3427, 0.5499, 0.3348, 0.5202, 0.3288, 0.4963, 0.3133, 0.4509, 0.1715, 0.4604, 0.1966, 0.4577, 0.2028, 0.6155, 0.8683, 0.6205, 0.8696, 0.6068, 0.8821, 0.6243, 0.8401, 0.6224, 0.8622, 0.6068, 0.8261, 0.6205, 0.8696, 0.6155, 0.8683, 0.6224, 0.8622, 0.6224, 0.8622, 0.6155, 0.8683, 0.6068, 0.8261, 0.6072, 0.8893, 0.6068, 0.8821, 0.6205, 0.8696, 0.6205, 0.8696, 0.616, 0.9203, 0.6115, 0.9005, 0.6069, 0.9055, 0.6115, 0.9005, 0.6115, 0.9147, 0.5977, 0.8805, 0.6068, 0.8821, 0.6072, 0.8893, 0.6115, 0.9147, 0.6112, 0.9263, 0.6069, 0.9055, 0.5865, 0.8716, 0.5977, 0.8805, 0.5826, 0.8749, 0.6072, 0.8893, 0.5988, 0.9115, 0.5977, 0.8805, 0.5742, 0.8254, 0.5736, 0.8676, 0.5486, 0.8517, 0.6224, 0.8622, 0.625, 0.8688, 0.6205, 0.8696, 0.6763, 0.5851, 0.6907, 0.5923, 0.6647, 0.5889, 0.6594, 0.6312, 0.6373, 0.5785, 0.6647, 0.5889, 0.5619, 0.5721, 0.5703, 0.5839, 0.5297, 0.5808, 0.5951, 0.5721, 0.6065, 0.5772, 0.5703, 0.5839, 0.6373, 0.5785, 0.6065, 0.5772, 0.634, 0.5721, 0.6907, 0.5923, 0.6763, 0.5851, 0.5995, 0.4534, 0.5927, 0.459, 0.5874, 0.4477, 0.5772, 0.4379, 0.5773, 0.4084, 0.5827, 0.3913, 0.5877, 0.3787, 0.6028, 0.3807, 0.6076, 0.385, 0.6169, 0.3903, 0.7232, 0.5778, 0.7174, 0.5854, 0.708, 0.5929, 0.2638, 0.6763, 0.2678, 0.6822, 0.2573, 0.6857, 0.2573, 0.6857, 0.2571, 0.6957, 0.251, 0.6968, 0.2421, 0.7097, 0.2359, 0.7219, 0.2325, 0.7172, 0.2359, 0.7219, 0.2269, 0.7241, 0.2325, 0.7172, 0.2255, 0.7313, 0.2359, 0.7219, 0.2247, 0.7405, 0.2196, 0.7308, 0.2255, 0.7313, 0.2247, 0.7405, 0.2678, 0.6822, 0.2638, 0.6763, 0.2704, 0.6696, 0.5881, 0.09372, 0.5912, 0.09638, 0.5854, 0.1038, 0.59, 0.1607, 0.5977, 0.1777, 0.5731, 0.1764, 0.5881, 0.09372, 0.5854, 0.1038, 0.5825, 0.1019, 0.5825, 0.1019, 0.5854, 0.1038, 0.5673, 0.1074, 0.5868, 0.1218, 0.5731, 0.1764, 0.5673, 0.1074, 0.6, 0.0737, 0.6028, 0.07744, 0.5881, 0.09372, 0.6194, 0.39, 0.6169, 0.3903, 0.6106, 0.3829, 0.6169, 0.3903, 0.6076, 0.385, 0.6106, 0.3829, 0.6071, 0.3237, 0.6027, 0.3416, 0.6008, 0.3308, 0.6106, 0.3829, 0.6076, 0.385, 0.603, 0.3744, 0.6028, 0.3807, 0.603, 0.3744, 0.6076, 0.385, 0.6027, 0.3416, 0.5979, 0.3654, 0.6008, 0.3308, 0.603, 0.3744, 0.5946, 0.3742, 0.5979, 0.3654, 0.5877, 0.3787, 0.5946, 0.3742, 0.6028, 0.3807, 0.5916, 0.3681, 0.5946, 0.3742, 0.5877, 0.3787, 0.5877, 0.3787, 0.5827, 0.3913, 0.5916, 0.3681, 0.625, 0.3948, 0.6169, 0.3903, 0.6194, 0.39, 0.3155, 0.6455, 0.3085, 0.6381, 0.324, 0.6382, 0.3155, 0.6455, 0.324, 0.6382, 0.3415, 0.634, 0.3485, 0.6239, 0.3536, 0.5791, 0.3677, 0.6031, 0.3769, 0.5948, 0.3677, 0.6031, 0.3536, 0.5791, 0.3677, 0.6031, 0.3769, 0.5948, 0.3997, 0.6066, 0.4075, 0.625, 0.4076, 0.6316, 0.4093, 0.6487, 0.3155, 0.6455, 0.3415, 0.634, 0.3316, 0.6313, 0.3485, 0.6239, 0.3677, 0.6031, 0.3997, 0.6066, 0.4093, 0.6487, 0.4183, 0.6518, 0.4272, 0.6665, 0.4299, 0.6626, 0.4272, 0.6665, 0.4183, 0.6518, 0.4075, 0.625, 0.3997, 0.6066, 0.4333, 0.6058, 0.4299, 0.6626, 0.4183, 0.6518, 0.4434, 0.6295, 0.4183, 0.6518, 0.4076, 0.6316, 0.4434, 0.6295, 0.4333, 0.6058, 0.3997, 0.6066, 0.4357, 0.5932, 0.3997, 0.6066, 0.3769, 0.5948, 0.384, 0.5781, 0.3464, 0.5612, 0.4373, 0.5852, 0.4357, 0.5932, 0.4434, 0.6295, 0.4076, 0.6316, 0.4333, 0.6058, 0.4918, 0.3246, 0.5202, 0.3288, 0.482, 0.3325, 0.4498, 0.351, 0.4731, 0.3407, 0.4473, 0.3616, 0.4918, 0.3246, 0.4867, 0.317, 0.4963, 0.3133, 0.4867, 0.317, 0.4918, 0.3246, 0.482, 0.3325, 0.4918, 0.3246, 0.4963, 0.3133, 0.5202, 0.3288, 0.5499, 0.3348, 0.5542, 0.3427, 0.5437, 0.3412, 0.2861, 0.6505, 0.278, 0.6502, 0.275, 0.6436, 0.276, 0.656, 0.2711, 0.65, 0.278, 0.6502, 0.276, 0.656, 0.278, 0.6502, 0.2861, 0.6505, 0.4509, 0.1715, 0.4471, 0.1456, 0.4629, 0.1336, 0.7229, 0.5899, 0.7232, 0.5778, 0.7299, 0.578, 0.7296, 0.6499, 0.7219, 0.642, 0.722, 0.6267, 0.7296, 0.6499, 0.7275, 0.6584, 0.7219, 0.642, 0.7362, 0.6648, 0.7275, 0.6584, 0.7296, 0.6499, 0.7362, 0.6648, 0.7291, 0.6686, 0.7275, 0.6584, 0.7291, 0.6686, 0.7402, 0.6744, 0.7368, 0.6779, 0.4538, 0.5913, 0.4764, 0.6054, 0.4333, 0.6058, 0.4357, 0.5932, 0.4373, 0.5852, 0.4551, 0.5841, 0.4538, 0.5913, 0.4357, 0.5932, 0.3436, 0.5721, 0.3389, 0.5721, 0.3329, 0.5621, 0.5953, 0.2076, 0.5959, 0.207, 0.5782, 0.2247, 0.6098, 0.06426, 0.6173, 0.0698, 0.6, 0.0737, 0.6095, 0.05709, 0.616, 0.06309, 0.6098, 0.06426, 0.1821, 0.7168, 0.224, 0.7502, 0.19, 0.7391, 0.2743, 0.533, 0.2704, 0.5234, 0.3177, 0.5407, 0.3001, 0.5366, 0.4881, 0.2903, 0.4867, 0.317, 0.482, 0.3325, 0.625, 0.8221, 0.6243, 0.8401, 0.6068, 0.8261, 0.6373, 0.5785, 0.634, 0.5721, 0.6549, 0.5782, 0.2571, 0.6957, 0.2573, 0.6857, 0.2678, 0.6822, 0.218, 0.7253, 0.2269, 0.7241, 0.2255, 0.7313, 0.2196, 0.7308, 0.2466, 0.6998, 0.251, 0.6968, 0.25, 0.7069, 0.25, 0.7069, 0.251, 0.6968, 0.2571, 0.6957, 0.2678, 0.6822, 0.2704, 0.6696, 0.2776, 0.6647, 0.5825, 0.1019, 0.5871, 0.06307, 0.6, 0.0737, 0.5673, 0.1074, 0.5871, 0.06307, 0.5825, 0.1019, 0.5979, 0.3654, 0.6106, 0.3829, 0.603, 0.3744, 0.5916, 0.3681, 0.5979, 0.3654, 0.5946, 0.3742, 0.5916, 0.3681, 0.576, 0.3332, 0.5979, 0.3654])
me_cube_007.materials.append(mat_material_012)
me_cube_007.materials.append(mat_material_011)
me_cube_007.materials.append(mat_material_010)
me_cube_007.materials.append(mat_material_009)
me_cube_007.materials.append(mat_material_002)
me_cube_007.materials.append(mat_material_001)
me_cube_007.materials.append(mat_material_003)
me_cube_007.materials.append(mat_material_004)
me_cube_007.materials.append(mat_material_008)
me_cube_007.materials.append(mat_material_007)
me_cube_007.materials.append(mat_material_006)
me_cube_007.materials.append(mat_material_005)
me_cube_007.use_remesh_preserve_volume = False
me_cube_007.use_remesh_preserve_attributes = False
me_cube_007.use_mirror_vertex_groups = False
me_cube_007.update()

# ---- objects
ob_rock = bpy.data.objects.new('rock', me_cube_007)

# ---- transforms, parenting, visibility, modifiers, constraints
ob_rock.location = (3.047, -2.711, 0.6987)
ob_rock.rotation_euler = (-1.281, -0.7503, -3.641)
ob_rock.scale = (1.546, 1.623, 3.126)
ob_rock.lock_rotations_4d = False
ob_rock.empty_display_type = 'ARROWS'
ob_rock.lineart.crease_threshold = 0.0

# ---- collection membership
col_collection.objects.link(ob_rock)

# ---- scene / render settings (as saved in the file)
scene.frame_start = 1; scene.frame_end = 250; scene.frame_set(1)
scene.render.engine = 'BLENDER_EEVEE_NEXT'
scene.cycles.use_denoising = False
scene.cycles.samples = 128
scene.cycles.sampling_pattern = 'TABULATED_SOBOL'
scene.cycles.use_adaptive_sampling = False
scene.cycles.use_light_tree = False
scene.view_settings.view_transform = 'Filmic'
bpy.context.view_layer.update()

# ---- added for rendering (the .blend has no active camera and no usable light): camera, sun
cam_auto = bpy.data.cameras.new('AutoCamera')
cam_auto.lens = 50.0
cam_auto.sensor_width = 36.0
cam_auto.clip_end = 1000.0
ob_auto_camera = bpy.data.objects.new('AutoCamera', cam_auto)
scene.collection.objects.link(ob_auto_camera)
ob_auto_camera.location = (41.6126, -49.2304, 31.7041)
ob_auto_camera.rotation_euler = (1.09748, -7.21219e-08, 0.694738)
scene.camera = ob_auto_camera
light_auto_sun = bpy.data.lights.new('AutoSun', 'SUN')
light_auto_sun.energy = 3.0
light_auto_sun.angle = 0.0523599
ob_auto_sun = bpy.data.objects.new('AutoSun', light_auto_sun)
scene.collection.objects.link(ob_auto_sun)
ob_auto_sun.rotation_euler = (0.872665, 0.174533, 0.523599)
bpy.context.view_layer.update()
